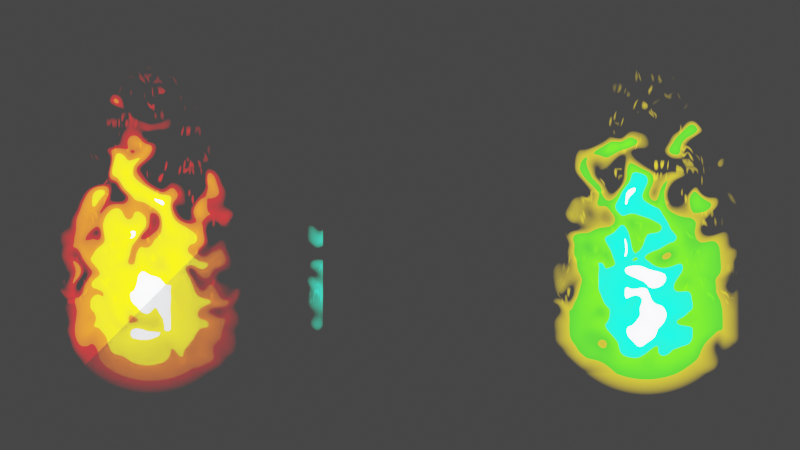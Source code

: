 # Source: Shaders.blend  (saved by Blender 3.1.7; exported with 4.5.12 LTS)
import bpy
from mathutils import Matrix  # noqa: F401  (used for matrix-valued properties, if any)

bpy.ops.wm.read_factory_settings(use_empty=True)
scene = bpy.context.scene
scene.name = 'Scene'

# ---- collections
col_collection = bpy.data.collections.new('Collection'); scene.collection.children.link(col_collection)

# ---- images (referenced by path relative to the original .blend; pixels are not part of the script)
import os
ASSET_DIR = os.environ.get("B2B_ASSET_DIR", "")  # directory of the original .blend (textures are referenced by path, not embedded)
HERE = os.path.dirname(os.path.abspath(__file__))  # packed textures are extracted next to this script under _unpacked/

def load_image(name, relpath, width, height, colorspace="sRGB"):
    """Load a texture the original file referenced (path relative to the .blend, or extracted next to this script)."""
    p = next((c for c in (os.path.join(HERE, relpath), os.path.join(ASSET_DIR, relpath)) if relpath and os.path.exists(c)), "")
    if p:
        img = bpy.data.images.load(p, check_existing=True)
        img.name = name
    else:  # same state as the original file: an image datablock whose file is absent (Cycles renders it pink)
        img = bpy.data.images.new(name, width, height)
        img.source = "FILE"
        img.filepath = "//" + (relpath or name)
    img.colorspace_settings.name = colorspace
    return img
img_copper_matcap_png = load_image('Copper_Matcap.png', 'Copper_Matcap.png', 1024, 1024, 'sRGB')

# ---- materials (node trees are filled in below, after node groups)
mat_material_004 = bpy.data.materials.new('Material.004')
mat_material_004.use_transparent_shadow = False
mat_flame = bpy.data.materials.new('flame')
mat_flame.surface_render_method = 'BLENDED'
mat_flame.blend_method = 'BLEND'
mat_flame.preview_render_type = 'FLAT'
mat_flame3d = bpy.data.materials.new('flame3D')
mat_flame3d.surface_render_method = 'BLENDED'
mat_flame3d.blend_method = 'BLEND'
mat_flame3d.preview_render_type = 'FLAT'
mat_flame3d_002 = bpy.data.materials.new('flame3D.002')
mat_flame3d_002.surface_render_method = 'BLENDED'
mat_flame3d_002.blend_method = 'BLEND'
mat_flame3d_002.preview_render_type = 'FLAT'
mat_flame_001 = bpy.data.materials.new('flame.001')
mat_flame_001.surface_render_method = 'BLENDED'
mat_flame_001.blend_method = 'BLEND'
mat_flame_001.preview_render_type = 'FLAT'
mat_flame_002 = bpy.data.materials.new('flame.002')
mat_flame_002.surface_render_method = 'BLENDED'
mat_flame_002.blend_method = 'BLEND'
mat_flame_002.preview_render_type = 'FLAT'

# ---- node groups
ng_vertex_color_mask = bpy.data.node_groups.new('Vertex Color Mask', 'ShaderNodeTree')
_s = ng_vertex_color_mask.interface.new_socket(name='Color', in_out='OUTPUT', socket_type='NodeSocketColor')
_s.default_value = (0.0, 0.0, 0.0, 0.0)
_s = ng_vertex_color_mask.interface.new_socket(name='Color', in_out='INPUT', socket_type='NodeSocketColor')
_s.default_value = (1.0, 1.0, 1.0, 1.0)
_s = ng_vertex_color_mask.interface.new_socket(name='Vertex Color', in_out='INPUT', socket_type='NodeSocketColor')
_N = ng_vertex_color_mask.nodes; _L = ng_vertex_color_mask.links
n0 = _N.new('ShaderNodeMix'); n0.name = 'Mix'; n0.location = (237, 198)
n0.width = 157
n0.data_type = 'RGBA'
n0.blend_type = 'MULTIPLY'
n0.inputs[7].default_value = (0.0, 0.0, 0.0, 1.0)
n1 = _N.new('NodeGroupOutput'); n1.name = 'Group Output'; n1.location = (444, 148)
n2 = _N.new('ShaderNodeValToRGB'); n2.name = 'ColorRamp'; n2.location = (-53, 218)
n2.color_ramp.interpolation = 'CONSTANT'
while len(n2.color_ramp.elements) > 1: n2.color_ramp.elements.remove(n2.color_ramp.elements[-1])
n2.color_ramp.elements[0].position = 0.2955; n2.color_ramp.elements[0].color = (1.0, 1.0, 1.0, 1.0)
_e = n2.color_ramp.elements.new(0.4273); _e.color = (0.0, 0.0, 0.0, 1.0)
n3 = _N.new('NodeGroupInput'); n3.name = 'Group Input'; n3.location = (-421, 72)
n4 = _N.new('ShaderNodeVertexColor'); n4.name = 'Vertex Color'; n4.location = (-243, 163)
n4.layer_name = 'Col'
_L.new(n0.outputs[2], n1.inputs[0])
_L.new(n2.outputs[0], n0.inputs[0])
_L.new(n3.outputs[0], n0.inputs[6])
_L.new(n3.outputs[1], n2.inputs[0])
n1.is_active_output = True
ng_toon_shader = bpy.data.node_groups.new('Toon Shader', 'ShaderNodeTree')
_s = ng_toon_shader.interface.new_socket(name='Color', in_out='OUTPUT', socket_type='NodeSocketColor')
_s.default_value = (0.0, 0.0, 0.0, 0.0)
_s = ng_toon_shader.interface.new_socket(name='Shader', in_out='INPUT', socket_type='NodeSocketShader')
_s = ng_toon_shader.interface.new_socket(name='Base Color', in_out='INPUT', socket_type='NodeSocketColor')
_s.default_value = (0.8, 0.8, 0.8, 1.0)
_s = ng_toon_shader.interface.new_socket(name='Shadow Color', in_out='INPUT', socket_type='NodeSocketColor')
_s = ng_toon_shader.interface.new_socket(name='Key Light Color', in_out='INPUT', socket_type='NodeSocketColor')
_s.default_value = (0.5, 0.5, 0.5, 1.0)
_s = ng_toon_shader.interface.new_socket(name='FIll Light Color', in_out='INPUT', socket_type='NodeSocketColor')
_s = ng_toon_shader.interface.new_socket(name='Back Light Color', in_out='INPUT', socket_type='NodeSocketColor')
_s.default_value = (0.5, 0.5, 0.5, 1.0)
_s = ng_toon_shader.interface.new_socket(name='Outline Color', in_out='INPUT', socket_type='NodeSocketColor')
_s = ng_toon_shader.interface.new_socket(name='Outline Mask', in_out='INPUT', socket_type='NodeSocketFloat')
_s.default_value = 27.7
_s.min_value = -1e+04
_s.max_value = 1e+04
_s = ng_toon_shader.interface.new_socket(name='Outline Size', in_out='INPUT', socket_type='NodeSocketFloat')
_s.default_value = 2.15
_s.min_value = 0.0
_s.max_value = 1000.0
_s = ng_toon_shader.interface.new_socket(name='Specular Softness', in_out='INPUT', socket_type='NodeSocketFloat')
_s.subtype = 'FACTOR'
_s.default_value = 0.2
_s.min_value = 0.0
_s.max_value = 1.0
_s = ng_toon_shader.interface.new_socket(name='Specular Size', in_out='INPUT', socket_type='NodeSocketColor')
_s.default_value = (0.1488, 0.1488, 0.1488, 1.0)
_s = ng_toon_shader.interface.new_socket(name='Specular Color', in_out='INPUT', socket_type='NodeSocketColor')
_s.default_value = (1.0, 1.0, 1.0, 1.0)
_s = ng_toon_shader.interface.new_socket(name='Specular Offset X', in_out='INPUT', socket_type='NodeSocketFloat')
_s.min_value = -1e+04
_s.max_value = 1e+04
_s = ng_toon_shader.interface.new_socket(name='Specular Offset Z', in_out='INPUT', socket_type='NodeSocketFloat')
_s.min_value = -1e+04
_s.max_value = 1e+04
_s = ng_toon_shader.interface.new_socket(name='Metal Color', in_out='INPUT', socket_type='NodeSocketColor')
_s.default_value = (0.0, 0.002902, 0.5, 1.0)
_s = ng_toon_shader.interface.new_socket(name='Metal Highlight Color', in_out='INPUT', socket_type='NodeSocketColor')
_s.default_value = (0.43, 0.4831, 0.5, 1.0)
_s = ng_toon_shader.interface.new_socket(name='Metal Contrast', in_out='INPUT', socket_type='NodeSocketFloat')
_s.default_value = 10.9
_s.min_value = -1e+04
_s.max_value = 1e+04
_N = ng_toon_shader.nodes; _L = ng_toon_shader.links
n0 = _N.new('NodeFrame'); n0.name = 'Frame.003'; n0.location = (-1161, 465)
n0.label = 'Outline'
n0.width = 1697
n0.label_size = 30
n1 = _N.new('NodeFrame'); n1.name = 'Frame'; n1.location = (-665, -422)
n1.label = 'Key Light'
n1.width = 957
n1.label_size = 30
n2 = _N.new('NodeFrame'); n2.name = 'Frame.001'; n2.location = (-607, -1295)
n2.label = 'Fill Light'
n2.width = 943
n2.label_size = 30
n3 = _N.new('NodeFrame'); n3.name = 'Frame.002'; n3.location = (-594, -2243)
n3.label = 'Back Light'
n3.width = 946
n3.label_size = 30
n4 = _N.new('NodeFrame'); n4.name = 'Frame.004'; n4.location = (-1259, 1358)
n4.label = 'Specular'
n4.width = 1928
n4.label_size = 30
n5 = _N.new('NodeFrame'); n5.name = 'Frame.005'; n5.location = (-1274, 2521)
n5.label = 'Metallic'
n5.width = 2099
n5.label_size = 30
n6 = _N.new('ShaderNodeMath'); n6.name = 'Math.001'; n6.location = (874, -323)
n6.operation = 'MULTIPLY'
n7 = _N.new('ShaderNodeMath'); n7.name = 'Math.003'; n7.location = (638, -138)
n8 = _N.new('ShaderNodeMath'); n8.name = 'Math.004'; n8.location = (354, -76)
n8.operation = 'MULTIPLY'
n9 = _N.new('NodeGroupInput'); n9.name = 'Group Input.001'; n9.location = (45, -311)
n9.label = 'Group Input'
n10 = _N.new('ShaderNodeMix'); n10.name = 'Mix.002'; n10.location = (787, -105)
n10.data_type = 'RGBA'
n10.blend_type = 'MULTIPLY'
n10.inputs[0].default_value = 1.0
n11 = _N.new('ShaderNodeValToRGB'); n11.name = 'ColorRamp'; n11.location = (30, -30)
while len(n11.color_ramp.elements) > 1: n11.color_ramp.elements.remove(n11.color_ramp.elements[-1])
n11.color_ramp.elements[0].position = 0.2727; n11.color_ramp.elements[0].color = (0.0, 0.0, 0.0, 1.0)
_e = n11.color_ramp.elements.new(0.6409); _e.color = (1.0, 1.0, 1.0, 1.0)
n12 = _N.new('ShaderNodeMix'); n12.name = 'Mix.003'; n12.location = (773, -55)
n12.data_type = 'RGBA'
n12.blend_type = 'MULTIPLY'
n12.inputs[0].default_value = 1.0
n13 = _N.new('NodeGroupInput'); n13.name = 'Group Input.002'; n13.location = (38, -352)
n13.label = 'Group Input'
n14 = _N.new('ShaderNodeMix'); n14.name = 'Mix.004'; n14.location = (776, -30)
n14.data_type = 'RGBA'
n14.blend_type = 'MULTIPLY'
n14.inputs[0].default_value = 1.0
n15 = _N.new('NodeGroupInput'); n15.name = 'Group Input.003'; n15.location = (30, -450)
n15.label = 'Group Input'
n16 = _N.new('NodeGroupInput'); n16.name = 'Group Input.005'; n16.location = (30, -306)
n16.label = 'Group Input'
n17 = _N.new('ShaderNodeNewGeometry'); n17.name = 'Geometry'; n17.location = (30, -30)
n18 = _N.new('ShaderNodeEeveeSpecular'); n18.name = 'Specular BSDF'; n18.location = (663, -64)
n18.inputs[0].default_value = (0.0, 0.0, 0.0, 1.0)
n18.inputs[2].default_value = 0.4
n19 = _N.new('ShaderNodeVectorMath'); n19.name = 'Vector Math'; n19.location = (444, -138)
n20 = _N.new('ShaderNodeCombineXYZ'); n20.name = 'Combine XYZ'; n20.location = (267, -256)
n21 = _N.new('ShaderNodeShaderToRGB'); n21.name = 'Shader to RGB.001'; n21.location = (868, -93)
n22 = _N.new('ShaderNodeValToRGB'); n22.name = 'ColorRamp.005'; n22.location = (1146, -346)
while len(n22.color_ramp.elements) > 1: n22.color_ramp.elements.remove(n22.color_ramp.elements[-1])
n22.color_ramp.elements[0].position = 0.1227; n22.color_ramp.elements[0].color = (0.0, 0.0, 0.0, 1.0)
_e = n22.color_ramp.elements.new(0.2545); _e.color = (1.0, 1.0, 1.0, 1.0)
n23 = _N.new('ShaderNodeValToRGB'); n23.name = 'ColorRamp.004'; n23.location = (1143, -60)
while len(n23.color_ramp.elements) > 1: n23.color_ramp.elements.remove(n23.color_ramp.elements[-1])
n23.color_ramp.elements[0].position = 0.03182; n23.color_ramp.elements[0].color = (0.0, 0.0, 0.0, 1.0)
_e = n23.color_ramp.elements.new(0.4273); _e.color = (1.0, 1.0, 1.0, 1.0)
n24 = _N.new('ShaderNodeMix'); n24.name = 'Mix.009'; n24.location = (1509, -65)
n24.data_type = 'RGBA'
n25 = _N.new('ShaderNodeMix'); n25.name = 'Mix.010'; n25.location = (1758, -142)
n25.data_type = 'RGBA'
n25.blend_type = 'MULTIPLY'
n25.inputs[0].default_value = 1.0
n26 = _N.new('ShaderNodeNewGeometry'); n26.name = 'Geometry.001'; n26.location = (37, -257)
n27 = _N.new('ShaderNodeVectorTransform'); n27.name = 'Vector Transform'; n27.location = (295, -217)
n27.convert_to = 'CAMERA'
n28 = _N.new('ShaderNodeMapping'); n28.name = 'Mapping'; n28.location = (536, -136)
n28.width = 240
n28.vector_type = 'TEXTURE'
n28.inputs[1].default_value = (-1.0, -1.0, 0.0)
n28.inputs[3].default_value = (2.0, 2.0, 1.0)
n29 = _N.new('NodeGroupInput'); n29.name = 'Group Input.007'; n29.location = (30, -544)
n29.label = 'Group Input'
n30 = _N.new('ShaderNodeMix'); n30.name = 'Mix.012'; n30.location = (1929, -34)
n30.data_type = 'RGBA'
n30.blend_type = 'DARKEN'
n30.clamp_result = True
n30.inputs[0].default_value = 1.0
n31 = _N.new('ShaderNodeMix'); n31.name = 'Mix.011'; n31.location = (1655, -30)
n31.data_type = 'RGBA'
n31.blend_type = 'LIGHTEN'
n31.inputs[0].default_value = 1.0
n32 = _N.new('ShaderNodeTexImage'); n32.name = 'Image Texture'; n32.location = (1037, -564)
n32.image = img_copper_matcap_png
n33 = _N.new('ShaderNodeMath'); n33.name = 'Math.002'; n33.location = (1369, -51)
n33.operation = 'POWER'
n34 = _N.new('NodeGroupInput'); n34.name = 'Group Input.004'; n34.location = (30, -199)
n34.label = 'Group Input'
n35 = _N.new('ShaderNodeShaderToRGB'); n35.name = 'Shader to RGB'; n35.location = (-1839, -431)
n36 = _N.new('ShaderNodeSeparateColor'); n36.name = 'Separate RGB'; n36.location = (-1649, -420)
n37 = _N.new('NodeGroupInput'); n37.name = 'Group Input'; n37.location = (415, -693)
n37.label = 'Group Input'
n38 = _N.new('ShaderNodeMath'); n38.name = 'Math'; n38.location = (1164, -257)
n38.operation = 'POWER'
n39 = _N.new('ShaderNodeLayerWeight'); n39.name = 'Layer Weight'; n39.location = (876, -69)
n40 = _N.new('ShaderNodeMix'); n40.name = 'Mix.001'; n40.location = (977, -555)
n40.data_type = 'RGBA'
n40.blend_type = 'LIGHTEN'
n40.inputs[0].default_value = 1.0
n41 = _N.new('ShaderNodeMix'); n41.name = 'Mix'; n41.location = (1167, -555)
n41.data_type = 'RGBA'
n41.blend_type = 'MULTIPLY'
n41.inputs[0].default_value = 1.0
n42 = _N.new('ShaderNodeMix'); n42.name = 'Mix.005'; n42.location = (1357, -555)
n42.data_type = 'RGBA'
n42.blend_type = 'ADD'
n42.inputs[0].default_value = 1.0
n43 = _N.new('ShaderNodeValToRGB'); n43.name = 'ColorRamp.003'; n43.location = (1427, -30)
while len(n43.color_ramp.elements) > 1: n43.color_ramp.elements.remove(n43.color_ramp.elements[-1])
n43.color_ramp.elements[0].position = 0.3455; n43.color_ramp.elements[0].color = (1.0, 1.0, 1.0, 1.0)
_e = n43.color_ramp.elements.new(0.3955); _e.color = (0.005007, 0.005007, 0.005007, 1.0)
n44 = _N.new('ShaderNodeMix'); n44.name = 'Mix.006'; n44.location = (1547, -555)
n44.data_type = 'RGBA'
n44.blend_type = 'ADD'
n44.inputs[0].default_value = 1.0
n45 = _N.new('ShaderNodeMix'); n45.name = 'Mix.014'; n45.location = (1742, -559)
n45.data_type = 'RGBA'
n45.inputs[6].default_value = (0.0, 0.0, 0.0, 1.0)
n46 = _N.new('NodeGroupOutput'); n46.name = 'Group Output'; n46.location = (2507, -394)
n47 = _N.new('ShaderNodeMix'); n47.name = 'Mix.007'; n47.location = (2127, -555)
n47.width = 156
n47.data_type = 'RGBA'
n47.blend_type = 'ADD'
n47.inputs[0].default_value = 1.0
n48 = _N.new('ShaderNodeMix'); n48.name = 'Mix.013'; n48.location = (1928, -555)
n48.width = 149
n48.data_type = 'RGBA'
n48.blend_type = 'ADD'
n48.inputs[0].default_value = 1.0
n49 = _N.new('ShaderNodeValToRGB'); n49.name = 'ColorRamp.002'; n49.location = (197, -66)
n49.color_ramp.interpolation = 'CONSTANT'
while len(n49.color_ramp.elements) > 1: n49.color_ramp.elements.remove(n49.color_ramp.elements[-1])
n49.color_ramp.elements[0].position = 0.3091; n49.color_ramp.elements[0].color = (0.0, 0.0, 0.0, 1.0)
_e = n49.color_ramp.elements.new(1.0); _e.color = (1.0, 1.0, 1.0, 1.0)
n50 = _N.new('ShaderNodeValToRGB'); n50.name = 'ColorRamp.001'; n50.location = (30, -30)
n50.color_ramp.interpolation = 'CONSTANT'
while len(n50.color_ramp.elements) > 1: n50.color_ramp.elements.remove(n50.color_ramp.elements[-1])
n50.color_ramp.elements[0].position = 0.06364; n50.color_ramp.elements[0].color = (0.0, 0.0, 0.0, 1.0)
_e = n50.color_ramp.elements.new(0.2727); _e.color = (1.0, 1.0, 1.0, 1.0)
n51 = _N.new('NodeGroupInput'); n51.name = 'Group Input.006'; n51.location = (-2055, -361)
n6.parent = n0
n7.parent = n0
n8.parent = n0
n9.parent = n1
n10.parent = n1
n11.parent = n1
n12.parent = n2
n13.parent = n2
n14.parent = n3
n15.parent = n3
n16.parent = n4
n17.parent = n4
n18.parent = n4
n19.parent = n4
n20.parent = n4
n21.parent = n4
n22.parent = n4
n23.parent = n4
n24.parent = n4
n25.parent = n4
n26.parent = n5
n27.parent = n5
n28.parent = n5
n29.parent = n5
n30.parent = n5
n31.parent = n5
n32.parent = n5
n33.parent = n5
n34.parent = n0
n38.parent = n0
n39.parent = n0
n43.parent = n0
n49.parent = n3
n50.parent = n2
_L.new(n40.outputs[2], n41.inputs[6])
_L.new(n37.outputs[1], n41.inputs[7])
_L.new(n10.outputs[2], n40.inputs[6])
_L.new(n37.outputs[2], n40.inputs[7])
_L.new(n35.outputs[0], n36.inputs[0])
_L.new(n36.outputs[0], n11.inputs[0])
_L.new(n11.outputs[0], n10.inputs[6])
_L.new(n50.outputs[0], n12.inputs[6])
_L.new(n49.outputs[0], n14.inputs[6])
_L.new(n36.outputs[1], n50.inputs[0])
_L.new(n36.outputs[2], n49.inputs[0])
_L.new(n41.outputs[2], n42.inputs[6])
_L.new(n12.outputs[2], n42.inputs[7])
_L.new(n9.outputs[3], n10.inputs[7])
_L.new(n13.outputs[4], n12.inputs[7])
_L.new(n15.outputs[5], n14.inputs[7])
_L.new(n42.outputs[2], n44.inputs[6])
_L.new(n14.outputs[2], n44.inputs[7])
_L.new(n8.outputs[0], n7.inputs[0])
_L.new(n36.outputs[0], n6.inputs[1])
_L.new(n34.outputs[8], n8.inputs[1])
_L.new(n34.outputs[8], n7.inputs[1])
_L.new(n34.outputs[7], n8.inputs[0])
_L.new(n48.outputs[2], n47.inputs[7])
_L.new(n7.outputs[0], n6.inputs[0])
_L.new(n18.outputs[0], n21.inputs[0])
_L.new(n21.outputs[0], n23.inputs[0])
_L.new(n21.outputs[0], n22.inputs[0])
_L.new(n22.outputs[0], n24.inputs[7])
_L.new(n23.outputs[0], n24.inputs[6])
_L.new(n16.outputs[9], n24.inputs[0])
_L.new(n16.outputs[10], n18.inputs[1])
_L.new(n19.outputs[0], n18.inputs[5])
_L.new(n17.outputs[1], n19.inputs[0])
_L.new(n24.outputs[2], n25.inputs[6])
_L.new(n16.outputs[11], n25.inputs[7])
_L.new(n20.outputs[0], n19.inputs[1])
_L.new(n16.outputs[12], n20.inputs[0])
_L.new(n16.outputs[13], n20.inputs[2])
_L.new(n28.outputs[0], n32.inputs[0])
_L.new(n26.outputs[1], n27.inputs[0])
_L.new(n27.outputs[0], n28.inputs[0])
_L.new(n33.outputs[0], n31.inputs[6])
_L.new(n31.outputs[2], n30.inputs[6])
_L.new(n32.outputs[0], n33.inputs[0])
_L.new(n29.outputs[14], n31.inputs[7])
_L.new(n29.outputs[15], n30.inputs[7])
_L.new(n29.outputs[16], n33.inputs[1])
_L.new(n25.outputs[2], n48.inputs[7])
_L.new(n30.outputs[2], n47.inputs[6])
_L.new(n6.outputs[0], n38.inputs[1])
_L.new(n38.outputs[0], n43.inputs[0])
_L.new(n43.outputs[0], n45.inputs[0])
_L.new(n39.outputs[0], n38.inputs[0])
_L.new(n44.outputs[2], n45.inputs[7])
_L.new(n45.outputs[2], n48.inputs[6])
_L.new(n47.outputs[2], n46.inputs[0])
_L.new(n51.outputs[0], n35.inputs[0])
n46.is_active_output = True
ng_ember_distortion_core = bpy.data.node_groups.new('Ember Distortion Core', 'ShaderNodeTree')
_s = ng_ember_distortion_core.interface.new_socket(name='Vector', in_out='OUTPUT', socket_type='NodeSocketVector')
_s = ng_ember_distortion_core.interface.new_socket(name='Vector', in_out='INPUT', socket_type='NodeSocketVector')
_s.min_value = -1e+04
_s.max_value = 1e+04
_s = ng_ember_distortion_core.interface.new_socket(name='X', in_out='INPUT', socket_type='NodeSocketFloat')
_s.min_value = -1e+04
_s.max_value = 1e+04
_s = ng_ember_distortion_core.interface.new_socket(name='Strength', in_out='INPUT', socket_type='NodeSocketFloat')
_s.default_value = 2.2
_s.min_value = -1e+04
_s.max_value = 1e+04
_s = ng_ember_distortion_core.interface.new_socket(name='W', in_out='INPUT', socket_type='NodeSocketFloat')
_s.min_value = -1000.0
_s.max_value = 1000.0
_s = ng_ember_distortion_core.interface.new_socket(name='Scale', in_out='INPUT', socket_type='NodeSocketFloat')
_s.default_value = 3.0
_s.min_value = -1000.0
_s.max_value = 1000.0
_s = ng_ember_distortion_core.interface.new_socket(name='Detail', in_out='INPUT', socket_type='NodeSocketFloat')
_s.min_value = 0.0
_s.max_value = 15.0
_s = ng_ember_distortion_core.interface.new_socket(name='Roughness', in_out='INPUT', socket_type='NodeSocketFloat')
_s.subtype = 'FACTOR'
_s.default_value = 0.5
_s.min_value = 0.0
_s.max_value = 1.0
_s = ng_ember_distortion_core.interface.new_socket(name='Distortion', in_out='INPUT', socket_type='NodeSocketFloat')
_s.min_value = -1000.0
_s.max_value = 1000.0
_N = ng_ember_distortion_core.nodes; _L = ng_ember_distortion_core.links
n0 = _N.new('ShaderNodeVectorMath'); n0.name = 'Vector Math.001'; n0.location = (708, 134)
n1 = _N.new('ShaderNodeMath'); n1.name = 'Math.001'; n1.location = (135, -7)
n1.operation = 'MULTIPLY'
n2 = _N.new('ShaderNodeCombineXYZ'); n2.name = 'Combine XYZ'; n2.location = (325, -24)
n3 = _N.new('ShaderNodeMath'); n3.name = 'Math'; n3.location = (-55, -7)
n3.operation = 'SUBTRACT'
n4 = _N.new('NodeGroupOutput'); n4.name = 'Group Output'; n4.location = (898, 0)
n5 = _N.new('ShaderNodeTexNoise'); n5.name = 'Noise Texture'; n5.location = (-245, 24)
n5.noise_dimensions = '4D'
n6 = _N.new('ShaderNodeCombineXYZ'); n6.name = 'Combine XYZ.001'; n6.location = (-708, -134)
n7 = _N.new('ShaderNodeVectorMath'); n7.name = 'Vector Math.002'; n7.location = (-494, 15)
n8 = _N.new('NodeGroupInput'); n8.name = 'Group Input'; n8.location = (-986, 176)
n9 = _N.new('ShaderNodeClamp'); n9.name = 'Clamp'; n9.location = (-245, -276)
n9.hide = True
_L.new(n0.outputs[0], n4.inputs[0])
_L.new(n8.outputs[0], n0.inputs[0])
_L.new(n8.outputs[2], n1.inputs[1])
_L.new(n7.outputs[0], n5.inputs[0])
_L.new(n5.outputs[0], n3.inputs[0])
_L.new(n3.outputs[0], n1.inputs[0])
_L.new(n2.outputs[0], n0.inputs[1])
_L.new(n6.outputs[0], n7.inputs[1])
_L.new(n8.outputs[0], n7.inputs[0])
_L.new(n8.outputs[3], n5.inputs[1])
_L.new(n8.outputs[4], n5.inputs[2])
_L.new(n8.outputs[5], n5.inputs[3])
_L.new(n8.outputs[7], n5.inputs[8])
_L.new(n8.outputs[1], n6.inputs[0])
_L.new(n1.outputs[0], n2.inputs[0])
_L.new(n8.outputs[6], n9.inputs[0])
_L.new(n9.outputs[0], n5.inputs[4])
n4.is_active_output = True
ng_flame_render = bpy.data.node_groups.new('Flame Render', 'ShaderNodeTree')
_s = ng_flame_render.interface.new_socket(name='Shader', in_out='OUTPUT', socket_type='NodeSocketShader')
_s = ng_flame_render.interface.new_socket(name='Ember Fac', in_out='INPUT', socket_type='NodeSocketFloat')
_s.subtype = 'FACTOR'
_s = ng_flame_render.interface.new_socket(name='Flame Fac', in_out='INPUT', socket_type='NodeSocketFloat')
_s.subtype = 'FACTOR'
_s.min_value = 0.0
_s.max_value = 1.0
_s = ng_flame_render.interface.new_socket(name='Texture Coordinate', in_out='INPUT', socket_type='NodeSocketVector')
_s = ng_flame_render.interface.new_socket(name='Color Ramp', in_out='INPUT', socket_type='NodeSocketColor')
_s.default_value = (1.0, 1.0, 1.0, 1.0)
_s = ng_flame_render.interface.new_socket(name='Color Strength', in_out='INPUT', socket_type='NodeSocketFloat')
_s.default_value = 5.0
_s.min_value = 0.0
_s.max_value = 10.0
_s = ng_flame_render.interface.new_socket(name='Ember Speed', in_out='INPUT', socket_type='NodeSocketFloat')
_s.default_value = 0.5
_s.min_value = -1e+04
_s.max_value = 1e+04
_s = ng_flame_render.interface.new_socket(name='Ember Sze Min', in_out='INPUT', socket_type='NodeSocketFloat')
_s.min_value = 0.0
_s.max_value = 1e+04
_s = ng_flame_render.interface.new_socket(name='Ember Size Max', in_out='INPUT', socket_type='NodeSocketFloat')
_s.default_value = 0.1
_s.min_value = 0.1
_s.max_value = 0.3
_s = ng_flame_render.interface.new_socket(name='Seed', in_out='INPUT', socket_type='NodeSocketFloat')
_s.default_value = 1.9
_s.min_value = -1000.0
_s.max_value = 1000.0
_N = ng_flame_render.nodes; _L = ng_flame_render.links
n0 = _N.new('NodeFrame'); n0.name = 'Frame.001'; n0.location = (-2239, 676)
n0.label = 'Animation'
n0.width = 1686
n0.label_size = 40
n1 = _N.new('ShaderNodeEmission'); n1.name = 'Emission'; n1.location = (-678, -411)
n2 = _N.new('ShaderNodeMixShader'); n2.name = 'Mix Shader'; n2.location = (-287, -299)
n3 = _N.new('NodeGroupOutput'); n3.name = 'Group Output'; n3.location = (1295, -13)
n4 = _N.new('ShaderNodeMixShader'); n4.name = 'Mix Shader.001'; n4.location = (1044, 34)
n5 = _N.new('ShaderNodeMapRange'); n5.name = 'Map Range'; n5.location = (87, 325)
n6 = _N.new('ShaderNodeTexVoronoi'); n6.name = 'Voronoi Texture'; n6.location = (-145, 323)
n7 = _N.new('ShaderNodeMath'); n7.name = 'Math.007'; n7.location = (241, -200)
n7.operation = 'POWER'
n7.inputs[1].default_value = -2.0
n8 = _N.new('ShaderNodeCombineXYZ'); n8.name = 'Combine XYZ.001'; n8.location = (964, -148)
n9 = _N.new('ShaderNodeValue'); n9.name = 'Value'; n9.location = (34, -30)
n9.outputs[0].default_value = 172.0
n10 = _N.new('ShaderNodeMath'); n10.name = 'Math.003'; n10.location = (695, -100)
n10.operation = 'MULTIPLY'
n10.inputs[1].default_value = -1.0
n11 = _N.new('ShaderNodeMath'); n11.name = 'Math.002'; n11.location = (486, -99)
n11.operation = 'DIVIDE'
n12 = _N.new('ShaderNodeGroup'); n12.name = 'Group'; n12.location = (-493, 556)
n12.width = 252
n12.node_tree = ng_ember_distortion_core
n12.inputs[2].default_value = -1.7
n12.inputs[4].default_value = 0.8
n12.inputs[5].default_value = 1.5
n12.inputs[6].default_value = 0.5
n12.inputs[7].default_value = 2.5
n13 = _N.new('ShaderNodeMix'); n13.name = 'Mix'; n13.location = (365, 323)
n13.data_type = 'RGBA'
n13.inputs[6].default_value = (1.0, 1.0, 1.0, 1.0)
n14 = _N.new('NodeGroupInput'); n14.name = 'Group Input'; n14.location = (-1266, -224)
n14.width = 145
n15 = _N.new('ShaderNodeEmission'); n15.name = 'Emission.001'; n15.location = (559, 46)
n15.inputs[1].default_value = 10.0
n16 = _N.new('ShaderNodeVectorMath'); n16.name = 'Vector Math.002'; n16.location = (1516, -266)
n17 = _N.new('ShaderNodeVectorMath'); n17.name = 'Vector Math.003'; n17.location = (1198, -571)
n18 = _N.new('ShaderNodeBsdfTransparent'); n18.name = 'Transparent BSDF'; n18.location = (1394, -724)
n19 = _N.new('ShaderNodeTexCoord'); n19.name = 'Texture Coordinate'; n19.location = (679, -522)
n20 = _N.new('ShaderNodeMapping'); n20.name = 'Mapping'; n20.location = (873, -512)
n20.width = 240
n20.vector_type = 'VECTOR'
n20.inputs[3].default_value = (5.0, 0.0, 0.0)
n21 = _N.new('NodeGroupInput'); n21.name = 'Group Input.001'; n21.location = (30, -263)
n7.parent = n0
n8.parent = n0
n9.parent = n0
n10.parent = n0
n11.parent = n0
n16.parent = n0
n17.parent = n0
n18.parent = n0
n19.parent = n0
n20.parent = n0
n21.parent = n0
_L.new(n14.outputs[3], n1.inputs[0])
_L.new(n14.outputs[1], n2.inputs[0])
_L.new(n4.outputs[0], n3.inputs[0])
_L.new(n18.outputs[0], n2.inputs[1])
_L.new(n1.outputs[0], n2.inputs[2])
_L.new(n14.outputs[4], n1.inputs[1])
_L.new(n2.outputs[0], n4.inputs[2])
_L.new(n15.outputs[0], n4.inputs[1])
_L.new(n6.outputs[0], n5.inputs[0])
_L.new(n14.outputs[0], n13.inputs[0])
_L.new(n7.outputs[0], n11.inputs[1])
_L.new(n11.outputs[0], n10.inputs[0])
_L.new(n9.outputs[0], n11.inputs[0])
_L.new(n21.outputs[5], n7.inputs[0])
_L.new(n10.outputs[0], n8.inputs[2])
_L.new(n17.outputs[0], n16.inputs[1])
_L.new(n12.outputs[0], n6.inputs[0])
_L.new(n21.outputs[6], n5.inputs[1])
_L.new(n21.outputs[7], n5.inputs[2])
_L.new(n8.outputs[0], n16.inputs[0])
_L.new(n16.outputs[0], n12.inputs[0])
_L.new(n11.outputs[0], n12.inputs[1])
_L.new(n13.outputs[2], n4.inputs[0])
_L.new(n5.outputs[0], n13.inputs[7])
_L.new(n14.outputs[3], n15.inputs[0])
_L.new(n14.outputs[2], n17.inputs[1])
_L.new(n20.outputs[0], n17.inputs[0])
_L.new(n19.outputs[3], n20.inputs[0])
_L.new(n21.outputs[8], n12.inputs[3])
n3.is_active_output = True
ng_distortion_core = bpy.data.node_groups.new('Distortion Core', 'ShaderNodeTree')
_s = ng_distortion_core.interface.new_socket(name='Vector', in_out='OUTPUT', socket_type='NodeSocketVector')
_s = ng_distortion_core.interface.new_socket(name='Vector', in_out='INPUT', socket_type='NodeSocketVector')
_s.min_value = -1e+04
_s.max_value = 1e+04
_s = ng_distortion_core.interface.new_socket(name='Z', in_out='INPUT', socket_type='NodeSocketFloat')
_s.min_value = -1e+04
_s.max_value = 1e+04
_s = ng_distortion_core.interface.new_socket(name='Strength', in_out='INPUT', socket_type='NodeSocketFloat')
_s.default_value = 2.2
_s.min_value = -1e+04
_s.max_value = 1e+04
_s = ng_distortion_core.interface.new_socket(name='W', in_out='INPUT', socket_type='NodeSocketFloat')
_s.min_value = -1000.0
_s.max_value = 1000.0
_s = ng_distortion_core.interface.new_socket(name='Scale', in_out='INPUT', socket_type='NodeSocketFloat')
_s.default_value = 3.0
_s.min_value = -1000.0
_s.max_value = 1000.0
_s = ng_distortion_core.interface.new_socket(name='Detail', in_out='INPUT', socket_type='NodeSocketFloat')
_s.min_value = 0.0
_s.max_value = 15.0
_s = ng_distortion_core.interface.new_socket(name='Roughness', in_out='INPUT', socket_type='NodeSocketFloat')
_s.subtype = 'FACTOR'
_s.default_value = 0.5
_s.min_value = 0.0
_s.max_value = 1.0
_s = ng_distortion_core.interface.new_socket(name='Distortion', in_out='INPUT', socket_type='NodeSocketFloat')
_s.min_value = -1000.0
_s.max_value = 1000.0
_N = ng_distortion_core.nodes; _L = ng_distortion_core.links
n0 = _N.new('ShaderNodeVectorMath'); n0.name = 'Vector Math.001'; n0.location = (708, 134)
n1 = _N.new('ShaderNodeMath'); n1.name = 'Math.001'; n1.location = (135, -7)
n1.operation = 'MULTIPLY'
n2 = _N.new('ShaderNodeCombineXYZ'); n2.name = 'Combine XYZ'; n2.location = (325, -24)
n3 = _N.new('ShaderNodeMath'); n3.name = 'Math'; n3.location = (-55, -7)
n3.operation = 'SUBTRACT'
n4 = _N.new('NodeGroupOutput'); n4.name = 'Group Output'; n4.location = (898, 0)
n5 = _N.new('ShaderNodeTexNoise'); n5.name = 'Noise Texture'; n5.location = (-245, 24)
n5.noise_dimensions = '4D'
n6 = _N.new('NodeGroupInput'); n6.name = 'Group Input'; n6.location = (-986, 176)
n7 = _N.new('ShaderNodeCombineXYZ'); n7.name = 'Combine XYZ.001'; n7.location = (-708, -134)
n8 = _N.new('ShaderNodeVectorMath'); n8.name = 'Vector Math.002'; n8.location = (-494, 15)
n9 = _N.new('ShaderNodeClamp'); n9.name = 'Clamp'; n9.location = (-245, -276)
n9.hide = True
_L.new(n0.outputs[0], n4.inputs[0])
_L.new(n6.outputs[0], n0.inputs[0])
_L.new(n6.outputs[1], n7.inputs[2])
_L.new(n6.outputs[2], n1.inputs[1])
_L.new(n8.outputs[0], n5.inputs[0])
_L.new(n5.outputs[0], n3.inputs[0])
_L.new(n3.outputs[0], n1.inputs[0])
_L.new(n1.outputs[0], n2.inputs[2])
_L.new(n2.outputs[0], n0.inputs[1])
_L.new(n7.outputs[0], n8.inputs[1])
_L.new(n6.outputs[0], n8.inputs[0])
_L.new(n6.outputs[3], n5.inputs[1])
_L.new(n6.outputs[4], n5.inputs[2])
_L.new(n6.outputs[5], n5.inputs[3])
_L.new(n6.outputs[7], n5.inputs[8])
_L.new(n6.outputs[6], n9.inputs[0])
_L.new(n9.outputs[0], n5.inputs[4])
n4.is_active_output = True
ng_flame_shaper = bpy.data.node_groups.new('Flame Shaper', 'ShaderNodeTree')
_s = ng_flame_shaper.interface.new_socket(name='Texture Coordinate', in_out='OUTPUT', socket_type='NodeSocketVector')
_s = ng_flame_shaper.interface.new_socket(name='Vector', in_out='OUTPUT', socket_type='NodeSocketVector')
_s = ng_flame_shaper.interface.new_socket(name='Scale', in_out='INPUT', socket_type='NodeSocketFloat')
_s.default_value = 3.5
_s.min_value = -1e+04
_s.max_value = 1e+04
_s = ng_flame_shaper.interface.new_socket(name='Speed', in_out='INPUT', socket_type='NodeSocketFloat')
_s.default_value = 0.3
_s.min_value = 0.0
_s.max_value = 1.0
_s = ng_flame_shaper.interface.new_socket(name='Firebase', in_out='INPUT', socket_type='NodeSocketFloat')
_s.default_value = 1.4
_s.min_value = 0.0
_s.max_value = 2.0
_s = ng_flame_shaper.interface.new_socket(name='Strength', in_out='INPUT', socket_type='NodeSocketFloat')
_s.default_value = 0.9
_s.min_value = 0.0
_s.max_value = 10.0
_s = ng_flame_shaper.interface.new_socket(name='Distortion', in_out='INPUT', socket_type='NodeSocketFloat')
_s.default_value = 0.3
_s.min_value = 0.0
_s.max_value = 1.0
_s = ng_flame_shaper.interface.new_socket(name='Seed', in_out='INPUT', socket_type='NodeSocketFloat')
_s.min_value = 0.0
_s.max_value = 100.0
_N = ng_flame_shaper.nodes; _L = ng_flame_shaper.links
n0 = _N.new('NodeFrame'); n0.name = 'Frame'; n0.location = (-1197, 533)
n0.label = 'Distortion'
n0.width = 1895
n0.label_size = 40
n1 = _N.new('NodeFrame'); n1.name = 'Frame.002'; n1.location = (-2016, 1268)
n1.label = 'Strength'
n1.width = 1796
n1.label_size = 40
n2 = _N.new('NodeFrame'); n2.name = 'Frame.001'; n2.location = (-2123, 41)
n2.label = 'Animation'
n2.width = 830
n2.label_size = 40
n3 = _N.new('ShaderNodeMath'); n3.name = 'Math.001'; n3.location = (295, -318)
n3.width = 138
n3.operation = 'MULTIPLY'
n3.inputs[1].default_value = 2.0
n4 = _N.new('NodeGroupInput'); n4.name = 'Group Input.002'; n4.location = (30, -322)
n5 = _N.new('ShaderNodeVectorMath'); n5.name = 'Vector Math.003'; n5.location = (878, -76)
n6 = _N.new('ShaderNodeMath'); n6.name = 'Math.006'; n6.location = (1607, -30)
n6.operation = 'MULTIPLY'
n7 = _N.new('ShaderNodeMath'); n7.name = 'Math'; n7.location = (1626, -294)
n8 = _N.new('ShaderNodeClamp'); n8.name = 'Clamp'; n8.location = (1381, -32)
n9 = _N.new('ShaderNodeSeparateXYZ'); n9.name = 'Separate XYZ'; n9.location = (1181, -41)
n10 = _N.new('ShaderNodeMath'); n10.name = 'Math.005'; n10.location = (543, -107)
n10.width = 122
n10.operation = 'SUBTRACT'
n10.inputs[1].default_value = 2.0
n11 = _N.new('ShaderNodeMath'); n11.name = 'Math.004'; n11.location = (329, -107)
n11.operation = 'MULTIPLY'
n11.inputs[1].default_value = 2.0
n12 = _N.new('ShaderNodeGroup'); n12.name = 'Group.001'; n12.location = (1634, -135)
n12.width = 231
n12.node_tree = ng_distortion_core
n12.inputs[4].default_value = 0.3
n12.inputs[5].default_value = 11.0
n12.inputs[6].default_value = 0.5
n12.inputs[7].default_value = 0.0
n13 = _N.new('ShaderNodeMath'); n13.name = 'Math.007'; n13.location = (225, -185)
n13.operation = 'POWER'
n13.inputs[1].default_value = -2.0
n14 = _N.new('NodeGroupInput'); n14.name = 'Group Input.001'; n14.location = (30, -263)
n15 = _N.new('ShaderNodeMath'); n15.name = 'Math.003'; n15.location = (660, -96)
n15.operation = 'MULTIPLY'
n15.inputs[1].default_value = -1.0
n16 = _N.new('ShaderNodeValue'); n16.name = 'Value'; n16.location = (34, -30)
n16.outputs[0].default_value = 172.0
n17 = _N.new('ShaderNodeMath'); n17.name = 'Math.002'; n17.location = (470, -96)
n17.operation = 'DIVIDE'
n18 = _N.new('ShaderNodeVectorMath'); n18.name = 'Vector Math'; n18.location = (250, -72)
n18.operation = 'SCALE'
n19 = _N.new('NodeGroupInput'); n19.name = 'Group Input'; n19.location = (30, -338)
n20 = _N.new('ShaderNodeGroup'); n20.name = 'Group'; n20.location = (1177, -136)
n20.width = 252
n20.node_tree = ng_distortion_core
n20.inputs[4].default_value = 3.0
n20.inputs[5].default_value = 0.0
n20.inputs[6].default_value = 0.5
n21 = _N.new('NodeGroupOutput'); n21.name = 'Group Output'; n21.location = (1024, 451)
n22 = _N.new('ShaderNodeTexCoord'); n22.name = 'Texture Coordinate'; n22.location = (31, -30)
n3.parent = n0
n4.parent = n1
n5.parent = n1
n6.parent = n1
n7.parent = n1
n8.parent = n1
n9.parent = n1
n10.parent = n1
n11.parent = n1
n12.parent = n0
n13.parent = n2
n14.parent = n2
n15.parent = n2
n16.parent = n2
n17.parent = n2
n18.parent = n0
n19.parent = n0
n20.parent = n0
n22.parent = n0
_L.new(n22.outputs[3], n18.inputs[0])
_L.new(n19.outputs[0], n18.inputs[3])
_L.new(n18.outputs[0], n20.inputs[0])
_L.new(n13.outputs[0], n17.inputs[1])
_L.new(n17.outputs[0], n15.inputs[0])
_L.new(n5.outputs[0], n9.inputs[0])
_L.new(n4.outputs[2], n11.inputs[0])
_L.new(n11.outputs[0], n10.inputs[0])
_L.new(n8.outputs[0], n6.inputs[0])
_L.new(n4.outputs[3], n6.inputs[1])
_L.new(n14.outputs[1], n13.inputs[0])
_L.new(n15.outputs[0], n20.inputs[1])
_L.new(n20.outputs[0], n12.inputs[0])
_L.new(n15.outputs[0], n12.inputs[1])
_L.new(n16.outputs[0], n17.inputs[0])
_L.new(n9.outputs[2], n8.inputs[0])
_L.new(n7.outputs[0], n20.inputs[2])
_L.new(n6.outputs[0], n12.inputs[2])
_L.new(n18.outputs[0], n5.inputs[0])
_L.new(n8.outputs[0], n7.inputs[0])
_L.new(n6.outputs[0], n7.inputs[1])
_L.new(n3.outputs[0], n20.inputs[7])
_L.new(n19.outputs[4], n3.inputs[0])
_L.new(n10.outputs[0], n5.inputs[1])
_L.new(n19.outputs[5], n20.inputs[3])
_L.new(n19.outputs[5], n12.inputs[3])
_L.new(n12.outputs[0], n21.inputs[1])
_L.new(n18.outputs[0], n21.inputs[0])
n21.is_active_output = True
ng_flame_render_3d = bpy.data.node_groups.new('Flame Render 3D', 'ShaderNodeTree')
_s = ng_flame_render_3d.interface.new_socket(name='Volume', in_out='OUTPUT', socket_type='NodeSocketShader')
_s = ng_flame_render_3d.interface.new_socket(name='Ember Fac', in_out='INPUT', socket_type='NodeSocketFloat')
_s.subtype = 'FACTOR'
_s = ng_flame_render_3d.interface.new_socket(name='Flame Fac', in_out='INPUT', socket_type='NodeSocketFloat')
_s.subtype = 'FACTOR'
_s.min_value = 0.0
_s.max_value = 1.0
_s = ng_flame_render_3d.interface.new_socket(name='Texture Coordinate', in_out='INPUT', socket_type='NodeSocketVector')
_s = ng_flame_render_3d.interface.new_socket(name='Color Ramp', in_out='INPUT', socket_type='NodeSocketColor')
_s.default_value = (1.0, 1.0, 1.0, 1.0)
_s = ng_flame_render_3d.interface.new_socket(name='Color Strength', in_out='INPUT', socket_type='NodeSocketFloat')
_s.default_value = 5.0
_s.min_value = 0.0
_s.max_value = 10.0
_s = ng_flame_render_3d.interface.new_socket(name='Ember Speed', in_out='INPUT', socket_type='NodeSocketFloat')
_s.default_value = 0.5
_s.min_value = -1e+04
_s.max_value = 1e+04
_s = ng_flame_render_3d.interface.new_socket(name='Ember Sze Min', in_out='INPUT', socket_type='NodeSocketFloat')
_s.min_value = 0.0
_s.max_value = 1e+04
_s = ng_flame_render_3d.interface.new_socket(name='Ember Size Max', in_out='INPUT', socket_type='NodeSocketFloat')
_s.default_value = 0.1
_s.min_value = 0.1
_s.max_value = 0.3
_N = ng_flame_render_3d.nodes; _L = ng_flame_render_3d.links
n0 = _N.new('NodeFrame'); n0.name = 'Frame.001'; n0.location = (-2239, 676)
n0.label = 'Animation'
n0.width = 1686
n0.label_size = 40
n1 = _N.new('ShaderNodeMapRange'); n1.name = 'Map Range'; n1.location = (87, 325)
n2 = _N.new('ShaderNodeTexVoronoi'); n2.name = 'Voronoi Texture'; n2.location = (-145, 323)
n3 = _N.new('ShaderNodeMath'); n3.name = 'Math.007'; n3.location = (241, -200)
n3.operation = 'POWER'
n3.inputs[1].default_value = -2.0
n4 = _N.new('ShaderNodeCombineXYZ'); n4.name = 'Combine XYZ.001'; n4.location = (964, -148)
n5 = _N.new('ShaderNodeValue'); n5.name = 'Value'; n5.location = (34, -30)
n5.outputs[0].default_value = 172.0
n6 = _N.new('ShaderNodeMath'); n6.name = 'Math.003'; n6.location = (695, -100)
n6.operation = 'MULTIPLY'
n6.inputs[1].default_value = -1.0
n7 = _N.new('ShaderNodeMath'); n7.name = 'Math.002'; n7.location = (486, -99)
n7.operation = 'DIVIDE'
n8 = _N.new('ShaderNodeGroup'); n8.name = 'Group'; n8.location = (-493, 556)
n8.width = 252
n8.node_tree = ng_ember_distortion_core
n8.inputs[2].default_value = -1.7
n8.inputs[3].default_value = 1.9
n8.inputs[4].default_value = 0.8
n8.inputs[5].default_value = 1.5
n8.inputs[6].default_value = 0.5
n8.inputs[7].default_value = 2.5
n9 = _N.new('ShaderNodeVectorMath'); n9.name = 'Vector Math.002'; n9.location = (1516, -266)
n10 = _N.new('NodeGroupInput'); n10.name = 'Group Input.001'; n10.location = (30, -263)
n11 = _N.new('ShaderNodeVectorMath'); n11.name = 'Vector Math.003'; n11.location = (1198, -571)
n12 = _N.new('ShaderNodeTexCoord'); n12.name = 'Texture Coordinate'; n12.location = (679, -522)
n13 = _N.new('ShaderNodeMapping'); n13.name = 'Mapping'; n13.location = (873, -512)
n13.width = 240
n13.vector_type = 'VECTOR'
n13.inputs[3].default_value = (5.0, 0.0, 0.0)
n14 = _N.new('ShaderNodeMath'); n14.name = 'Math.004'; n14.location = (799, 89)
n14.use_clamp = True
n15 = _N.new('ShaderNodeMix'); n15.name = 'Mix'; n15.location = (365, 323)
n15.data_type = 'RGBA'
n15.inputs[6].default_value = (1.0, 1.0, 1.0, 1.0)
n16 = _N.new('NodeGroupOutput'); n16.name = 'Group Output'; n16.location = (1622, -11)
n17 = _N.new('ShaderNodeMath'); n17.name = 'Math.005'; n17.location = (590, 191)
n17.operation = 'SUBTRACT'
n17.inputs[0].default_value = 1.0
n18 = _N.new('NodeGroupInput'); n18.name = 'Group Input'; n18.location = (-1266, -224)
n18.width = 145
n19 = _N.new('ShaderNodeMath'); n19.name = 'Math.001'; n19.location = (1025, -156)
n19.operation = 'MULTIPLY'
n19.inputs[1].default_value = 30.6
n20 = _N.new('ShaderNodeVolumePrincipled'); n20.name = 'Principled Volume'; n20.location = (1273, 84)
n20.inputs[0].default_value = (1.0, 1.0, 1.0, 1.0)
n20.inputs[4].default_value = -1.0
n20.inputs[10].default_value = 0.0
n21 = _N.new('ShaderNodeMath'); n21.name = 'Math'; n21.location = (1034, 81)
n21.operation = 'MULTIPLY'
n21.use_clamp = True
n21.inputs[1].default_value = 1.0
n3.parent = n0
n4.parent = n0
n5.parent = n0
n6.parent = n0
n7.parent = n0
n9.parent = n0
n10.parent = n0
n11.parent = n0
n12.parent = n0
n13.parent = n0
_L.new(n2.outputs[0], n1.inputs[0])
_L.new(n18.outputs[0], n15.inputs[0])
_L.new(n3.outputs[0], n7.inputs[1])
_L.new(n7.outputs[0], n6.inputs[0])
_L.new(n5.outputs[0], n7.inputs[0])
_L.new(n10.outputs[5], n3.inputs[0])
_L.new(n6.outputs[0], n4.inputs[2])
_L.new(n11.outputs[0], n9.inputs[1])
_L.new(n8.outputs[0], n2.inputs[0])
_L.new(n10.outputs[6], n1.inputs[1])
_L.new(n10.outputs[7], n1.inputs[2])
_L.new(n4.outputs[0], n9.inputs[0])
_L.new(n9.outputs[0], n8.inputs[0])
_L.new(n7.outputs[0], n8.inputs[1])
_L.new(n1.outputs[0], n15.inputs[7])
_L.new(n18.outputs[2], n11.inputs[1])
_L.new(n13.outputs[0], n11.inputs[0])
_L.new(n12.outputs[3], n13.inputs[0])
_L.new(n14.outputs[0], n21.inputs[0])
_L.new(n14.outputs[0], n19.inputs[0])
_L.new(n19.outputs[0], n20.inputs[6])
_L.new(n15.outputs[2], n17.inputs[1])
_L.new(n17.outputs[0], n14.inputs[0])
_L.new(n20.outputs[0], n16.inputs[0])
_L.new(n18.outputs[1], n14.inputs[1])
_L.new(n18.outputs[3], n20.inputs[7])
_L.new(n21.outputs[0], n20.inputs[2])
n16.is_active_output = True
ng_toon_shade = bpy.data.node_groups.new('Toon Shade', 'ShaderNodeTree')
_s = ng_toon_shade.interface.new_socket(name='Color', in_out='OUTPUT', socket_type='NodeSocketColor')
_s.default_value = (0.0, 0.0, 0.0, 0.0)
_s = ng_toon_shade.interface.new_socket(name='Shader', in_out='INPUT', socket_type='NodeSocketShader')
_s = ng_toon_shade.interface.new_socket(name='Base Color', in_out='INPUT', socket_type='NodeSocketColor')
_s.default_value = (0.8, 0.8, 0.8, 1.0)
_s = ng_toon_shade.interface.new_socket(name='Shadow Color', in_out='INPUT', socket_type='NodeSocketColor')
_s = ng_toon_shade.interface.new_socket(name='Key Light Color', in_out='INPUT', socket_type='NodeSocketColor')
_s.default_value = (0.5, 0.5, 0.5, 1.0)
_s = ng_toon_shade.interface.new_socket(name='FIll Light Color', in_out='INPUT', socket_type='NodeSocketColor')
_s = ng_toon_shade.interface.new_socket(name='Back Light Color', in_out='INPUT', socket_type='NodeSocketColor')
_s.default_value = (0.5, 0.5, 0.5, 1.0)
_s = ng_toon_shade.interface.new_socket(name='Outline Color', in_out='INPUT', socket_type='NodeSocketColor')
_s = ng_toon_shade.interface.new_socket(name='Outline Mask', in_out='INPUT', socket_type='NodeSocketFloat')
_s.default_value = 27.7
_s.min_value = -1e+04
_s.max_value = 1e+04
_s = ng_toon_shade.interface.new_socket(name='Outline Size', in_out='INPUT', socket_type='NodeSocketFloat')
_s.default_value = 2.15
_s.min_value = 0.0
_s.max_value = 1000.0
_s = ng_toon_shade.interface.new_socket(name='Specular Softness', in_out='INPUT', socket_type='NodeSocketFloat')
_s.subtype = 'FACTOR'
_s.default_value = 0.2
_s.min_value = 0.0
_s.max_value = 1.0
_s = ng_toon_shade.interface.new_socket(name='Specular Size', in_out='INPUT', socket_type='NodeSocketColor')
_s.default_value = (0.1488, 0.1488, 0.1488, 1.0)
_s = ng_toon_shade.interface.new_socket(name='Specular Color', in_out='INPUT', socket_type='NodeSocketColor')
_s.default_value = (1.0, 1.0, 1.0, 1.0)
_s = ng_toon_shade.interface.new_socket(name='Specular Offset X', in_out='INPUT', socket_type='NodeSocketFloat')
_s.min_value = -1e+04
_s.max_value = 1e+04
_s = ng_toon_shade.interface.new_socket(name='Specular Offset Z', in_out='INPUT', socket_type='NodeSocketFloat')
_s.min_value = -1e+04
_s.max_value = 1e+04
_s = ng_toon_shade.interface.new_socket(name='Metal Color', in_out='INPUT', socket_type='NodeSocketColor')
_s.default_value = (0.0, 0.002902, 0.5, 1.0)
_s = ng_toon_shade.interface.new_socket(name='Metal Highlight Color', in_out='INPUT', socket_type='NodeSocketColor')
_s.default_value = (0.43, 0.4831, 0.5, 1.0)
_s = ng_toon_shade.interface.new_socket(name='Metal Contrast', in_out='INPUT', socket_type='NodeSocketFloat')
_s.default_value = 10.9
_s.min_value = -1e+04
_s.max_value = 1e+04
_N = ng_toon_shade.nodes; _L = ng_toon_shade.links
n0 = _N.new('NodeFrame'); n0.name = 'Frame.003'; n0.location = (-1161, 465)
n0.label = 'Outline'
n0.width = 1697
n0.label_size = 30
n1 = _N.new('NodeFrame'); n1.name = 'Frame'; n1.location = (-665, -422)
n1.label = 'Key Light'
n1.width = 957
n1.label_size = 30
n2 = _N.new('NodeFrame'); n2.name = 'Frame.001'; n2.location = (-607, -1295)
n2.label = 'Fill Light'
n2.width = 943
n2.label_size = 30
n3 = _N.new('NodeFrame'); n3.name = 'Frame.002'; n3.location = (-594, -2243)
n3.label = 'Back Light'
n3.width = 946
n3.label_size = 30
n4 = _N.new('NodeFrame'); n4.name = 'Frame.004'; n4.location = (-1259, 1358)
n4.label = 'Specular'
n4.width = 1928
n4.label_size = 30
n5 = _N.new('NodeFrame'); n5.name = 'Frame.005'; n5.location = (-1274, 2521)
n5.label = 'Metallic'
n5.width = 2099
n5.label_size = 30
n6 = _N.new('ShaderNodeMath'); n6.name = 'Math.001'; n6.location = (874, -323)
n6.operation = 'MULTIPLY'
n7 = _N.new('ShaderNodeMath'); n7.name = 'Math.003'; n7.location = (638, -138)
n8 = _N.new('ShaderNodeMath'); n8.name = 'Math.004'; n8.location = (354, -76)
n8.operation = 'MULTIPLY'
n9 = _N.new('NodeGroupInput'); n9.name = 'Group Input.001'; n9.location = (45, -311)
n9.label = 'Group Input'
n10 = _N.new('ShaderNodeMix'); n10.name = 'Mix.002'; n10.location = (787, -105)
n10.data_type = 'RGBA'
n10.blend_type = 'MULTIPLY'
n10.inputs[0].default_value = 1.0
n11 = _N.new('ShaderNodeValToRGB'); n11.name = 'ColorRamp'; n11.location = (30, -30)
while len(n11.color_ramp.elements) > 1: n11.color_ramp.elements.remove(n11.color_ramp.elements[-1])
n11.color_ramp.elements[0].position = 0.2727; n11.color_ramp.elements[0].color = (0.0, 0.0, 0.0, 1.0)
_e = n11.color_ramp.elements.new(0.6409); _e.color = (1.0, 1.0, 1.0, 1.0)
n12 = _N.new('ShaderNodeMix'); n12.name = 'Mix.003'; n12.location = (773, -55)
n12.data_type = 'RGBA'
n12.blend_type = 'MULTIPLY'
n12.inputs[0].default_value = 1.0
n13 = _N.new('NodeGroupInput'); n13.name = 'Group Input.002'; n13.location = (38, -352)
n13.label = 'Group Input'
n14 = _N.new('ShaderNodeMix'); n14.name = 'Mix.004'; n14.location = (776, -30)
n14.data_type = 'RGBA'
n14.blend_type = 'MULTIPLY'
n14.inputs[0].default_value = 1.0
n15 = _N.new('NodeGroupInput'); n15.name = 'Group Input.003'; n15.location = (30, -450)
n15.label = 'Group Input'
n16 = _N.new('NodeGroupInput'); n16.name = 'Group Input.005'; n16.location = (30, -306)
n16.label = 'Group Input'
n17 = _N.new('ShaderNodeNewGeometry'); n17.name = 'Geometry'; n17.location = (30, -30)
n18 = _N.new('ShaderNodeEeveeSpecular'); n18.name = 'Specular BSDF'; n18.location = (663, -64)
n18.inputs[0].default_value = (0.0, 0.0, 0.0, 1.0)
n18.inputs[2].default_value = 0.4
n19 = _N.new('ShaderNodeVectorMath'); n19.name = 'Vector Math'; n19.location = (444, -138)
n20 = _N.new('ShaderNodeCombineXYZ'); n20.name = 'Combine XYZ'; n20.location = (267, -256)
n21 = _N.new('ShaderNodeShaderToRGB'); n21.name = 'Shader to RGB.001'; n21.location = (868, -93)
n22 = _N.new('ShaderNodeValToRGB'); n22.name = 'ColorRamp.005'; n22.location = (1146, -346)
while len(n22.color_ramp.elements) > 1: n22.color_ramp.elements.remove(n22.color_ramp.elements[-1])
n22.color_ramp.elements[0].position = 0.1227; n22.color_ramp.elements[0].color = (0.0, 0.0, 0.0, 1.0)
_e = n22.color_ramp.elements.new(0.2545); _e.color = (1.0, 1.0, 1.0, 1.0)
n23 = _N.new('ShaderNodeValToRGB'); n23.name = 'ColorRamp.004'; n23.location = (1143, -60)
while len(n23.color_ramp.elements) > 1: n23.color_ramp.elements.remove(n23.color_ramp.elements[-1])
n23.color_ramp.elements[0].position = 0.03182; n23.color_ramp.elements[0].color = (0.0, 0.0, 0.0, 1.0)
_e = n23.color_ramp.elements.new(0.4273); _e.color = (1.0, 1.0, 1.0, 1.0)
n24 = _N.new('ShaderNodeMix'); n24.name = 'Mix.009'; n24.location = (1509, -65)
n24.data_type = 'RGBA'
n25 = _N.new('ShaderNodeMix'); n25.name = 'Mix.010'; n25.location = (1758, -142)
n25.data_type = 'RGBA'
n25.blend_type = 'MULTIPLY'
n25.inputs[0].default_value = 1.0
n26 = _N.new('ShaderNodeNewGeometry'); n26.name = 'Geometry.001'; n26.location = (37, -257)
n27 = _N.new('ShaderNodeVectorTransform'); n27.name = 'Vector Transform'; n27.location = (295, -217)
n27.convert_to = 'CAMERA'
n28 = _N.new('ShaderNodeMapping'); n28.name = 'Mapping'; n28.location = (536, -136)
n28.width = 240
n28.vector_type = 'TEXTURE'
n28.inputs[1].default_value = (-1.0, -1.0, 0.0)
n28.inputs[3].default_value = (2.0, 2.0, 1.0)
n29 = _N.new('NodeGroupInput'); n29.name = 'Group Input.007'; n29.location = (30, -544)
n29.label = 'Group Input'
n30 = _N.new('ShaderNodeMix'); n30.name = 'Mix.012'; n30.location = (1929, -34)
n30.data_type = 'RGBA'
n30.blend_type = 'DARKEN'
n30.clamp_result = True
n30.inputs[0].default_value = 1.0
n31 = _N.new('ShaderNodeMix'); n31.name = 'Mix.011'; n31.location = (1655, -30)
n31.data_type = 'RGBA'
n31.blend_type = 'LIGHTEN'
n31.inputs[0].default_value = 1.0
n32 = _N.new('ShaderNodeTexImage'); n32.name = 'Image Texture'; n32.location = (1037, -564)
n32.image = img_copper_matcap_png
n33 = _N.new('ShaderNodeMath'); n33.name = 'Math.002'; n33.location = (1369, -51)
n33.operation = 'POWER'
n34 = _N.new('NodeGroupInput'); n34.name = 'Group Input.004'; n34.location = (30, -199)
n34.label = 'Group Input'
n35 = _N.new('ShaderNodeShaderToRGB'); n35.name = 'Shader to RGB'; n35.location = (-1839, -431)
n36 = _N.new('ShaderNodeSeparateColor'); n36.name = 'Separate RGB'; n36.location = (-1649, -420)
n37 = _N.new('NodeGroupInput'); n37.name = 'Group Input'; n37.location = (415, -693)
n37.label = 'Group Input'
n38 = _N.new('ShaderNodeMath'); n38.name = 'Math'; n38.location = (1164, -257)
n38.operation = 'POWER'
n39 = _N.new('ShaderNodeLayerWeight'); n39.name = 'Layer Weight'; n39.location = (876, -69)
n40 = _N.new('ShaderNodeMix'); n40.name = 'Mix.001'; n40.location = (977, -555)
n40.data_type = 'RGBA'
n40.blend_type = 'LIGHTEN'
n40.inputs[0].default_value = 1.0
n41 = _N.new('ShaderNodeMix'); n41.name = 'Mix'; n41.location = (1167, -555)
n41.data_type = 'RGBA'
n41.blend_type = 'MULTIPLY'
n41.inputs[0].default_value = 1.0
n42 = _N.new('ShaderNodeMix'); n42.name = 'Mix.005'; n42.location = (1357, -555)
n42.data_type = 'RGBA'
n42.blend_type = 'ADD'
n42.inputs[0].default_value = 1.0
n43 = _N.new('ShaderNodeValToRGB'); n43.name = 'ColorRamp.003'; n43.location = (1427, -30)
while len(n43.color_ramp.elements) > 1: n43.color_ramp.elements.remove(n43.color_ramp.elements[-1])
n43.color_ramp.elements[0].position = 0.3455; n43.color_ramp.elements[0].color = (1.0, 1.0, 1.0, 1.0)
_e = n43.color_ramp.elements.new(0.3955); _e.color = (0.005007, 0.005007, 0.005007, 1.0)
n44 = _N.new('ShaderNodeMix'); n44.name = 'Mix.006'; n44.location = (1547, -555)
n44.data_type = 'RGBA'
n44.blend_type = 'ADD'
n44.inputs[0].default_value = 1.0
n45 = _N.new('ShaderNodeMix'); n45.name = 'Mix.014'; n45.location = (1742, -559)
n45.data_type = 'RGBA'
n45.inputs[6].default_value = (0.0, 0.0, 0.0, 1.0)
n46 = _N.new('NodeGroupOutput'); n46.name = 'Group Output'; n46.location = (2507, -394)
n47 = _N.new('ShaderNodeMix'); n47.name = 'Mix.007'; n47.location = (2127, -555)
n47.width = 156
n47.data_type = 'RGBA'
n47.blend_type = 'ADD'
n47.inputs[0].default_value = 1.0
n48 = _N.new('ShaderNodeMix'); n48.name = 'Mix.013'; n48.location = (1928, -555)
n48.width = 149
n48.data_type = 'RGBA'
n48.blend_type = 'ADD'
n48.inputs[0].default_value = 1.0
n49 = _N.new('ShaderNodeValToRGB'); n49.name = 'ColorRamp.002'; n49.location = (197, -66)
n49.color_ramp.interpolation = 'CONSTANT'
while len(n49.color_ramp.elements) > 1: n49.color_ramp.elements.remove(n49.color_ramp.elements[-1])
n49.color_ramp.elements[0].position = 0.3091; n49.color_ramp.elements[0].color = (0.0, 0.0, 0.0, 1.0)
_e = n49.color_ramp.elements.new(1.0); _e.color = (1.0, 1.0, 1.0, 1.0)
n50 = _N.new('ShaderNodeValToRGB'); n50.name = 'ColorRamp.001'; n50.location = (30, -30)
n50.color_ramp.interpolation = 'CONSTANT'
while len(n50.color_ramp.elements) > 1: n50.color_ramp.elements.remove(n50.color_ramp.elements[-1])
n50.color_ramp.elements[0].position = 0.06364; n50.color_ramp.elements[0].color = (0.0, 0.0, 0.0, 1.0)
_e = n50.color_ramp.elements.new(0.2727); _e.color = (1.0, 1.0, 1.0, 1.0)
n51 = _N.new('NodeGroupInput'); n51.name = 'Group Input.006'; n51.location = (-2055, -361)
n6.parent = n0
n7.parent = n0
n8.parent = n0
n9.parent = n1
n10.parent = n1
n11.parent = n1
n12.parent = n2
n13.parent = n2
n14.parent = n3
n15.parent = n3
n16.parent = n4
n17.parent = n4
n18.parent = n4
n19.parent = n4
n20.parent = n4
n21.parent = n4
n22.parent = n4
n23.parent = n4
n24.parent = n4
n25.parent = n4
n26.parent = n5
n27.parent = n5
n28.parent = n5
n29.parent = n5
n30.parent = n5
n31.parent = n5
n32.parent = n5
n33.parent = n5
n34.parent = n0
n38.parent = n0
n39.parent = n0
n43.parent = n0
n49.parent = n3
n50.parent = n2
_L.new(n40.outputs[2], n41.inputs[6])
_L.new(n37.outputs[1], n41.inputs[7])
_L.new(n10.outputs[2], n40.inputs[6])
_L.new(n37.outputs[2], n40.inputs[7])
_L.new(n35.outputs[0], n36.inputs[0])
_L.new(n36.outputs[0], n11.inputs[0])
_L.new(n11.outputs[0], n10.inputs[6])
_L.new(n50.outputs[0], n12.inputs[6])
_L.new(n49.outputs[0], n14.inputs[6])
_L.new(n36.outputs[1], n50.inputs[0])
_L.new(n36.outputs[2], n49.inputs[0])
_L.new(n41.outputs[2], n42.inputs[6])
_L.new(n12.outputs[2], n42.inputs[7])
_L.new(n9.outputs[3], n10.inputs[7])
_L.new(n13.outputs[4], n12.inputs[7])
_L.new(n15.outputs[5], n14.inputs[7])
_L.new(n42.outputs[2], n44.inputs[6])
_L.new(n14.outputs[2], n44.inputs[7])
_L.new(n8.outputs[0], n7.inputs[0])
_L.new(n36.outputs[0], n6.inputs[1])
_L.new(n34.outputs[8], n8.inputs[1])
_L.new(n34.outputs[8], n7.inputs[1])
_L.new(n34.outputs[7], n8.inputs[0])
_L.new(n48.outputs[2], n47.inputs[7])
_L.new(n7.outputs[0], n6.inputs[0])
_L.new(n18.outputs[0], n21.inputs[0])
_L.new(n21.outputs[0], n23.inputs[0])
_L.new(n21.outputs[0], n22.inputs[0])
_L.new(n22.outputs[0], n24.inputs[7])
_L.new(n23.outputs[0], n24.inputs[6])
_L.new(n16.outputs[9], n24.inputs[0])
_L.new(n16.outputs[10], n18.inputs[1])
_L.new(n19.outputs[0], n18.inputs[5])
_L.new(n17.outputs[1], n19.inputs[0])
_L.new(n24.outputs[2], n25.inputs[6])
_L.new(n16.outputs[11], n25.inputs[7])
_L.new(n20.outputs[0], n19.inputs[1])
_L.new(n16.outputs[12], n20.inputs[0])
_L.new(n16.outputs[13], n20.inputs[2])
_L.new(n28.outputs[0], n32.inputs[0])
_L.new(n26.outputs[1], n27.inputs[0])
_L.new(n27.outputs[0], n28.inputs[0])
_L.new(n33.outputs[0], n31.inputs[6])
_L.new(n31.outputs[2], n30.inputs[6])
_L.new(n32.outputs[0], n33.inputs[0])
_L.new(n29.outputs[14], n31.inputs[7])
_L.new(n29.outputs[15], n30.inputs[7])
_L.new(n29.outputs[16], n33.inputs[1])
_L.new(n25.outputs[2], n48.inputs[7])
_L.new(n30.outputs[2], n47.inputs[6])
_L.new(n6.outputs[0], n38.inputs[1])
_L.new(n38.outputs[0], n43.inputs[0])
_L.new(n43.outputs[0], n45.inputs[0])
_L.new(n39.outputs[0], n38.inputs[0])
_L.new(n44.outputs[2], n45.inputs[7])
_L.new(n45.outputs[2], n48.inputs[6])
_L.new(n47.outputs[2], n46.inputs[0])
_L.new(n51.outputs[0], n35.inputs[0])
n46.is_active_output = True
ng_flame_package = bpy.data.node_groups.new('Flame Package', 'ShaderNodeTree')
_s = ng_flame_package.interface.new_socket(name='Shader', in_out='OUTPUT', socket_type='NodeSocketShader')
_N = ng_flame_package.nodes; _L = ng_flame_package.links
n0 = _N.new('NodeFrame'); n0.name = 'Frame.001'; n0.location = (-422, -250)
n0.label = 'Flame Shape'
n0.width = 632
n0.label_size = 40
n1 = _N.new('NodeFrame'); n1.name = 'Frame'; n1.location = (-437, 399)
n1.label = 'Ember Shape'
n1.width = 637
n1.label_size = 40
n2 = _N.new('ShaderNodeVectorCurve'); n2.name = 'Vector Curves'; n2.location = (30, -149)
_c = n2.mapping.curves[2]
while len(_c.points) > 2: _c.points.remove(_c.points[-1])
_c.points[0].location = (-0.59091, -0.55); _c.points[0].handle_type = 'AUTO'
_c.points[1].location = (0.0, 0.0); _c.points[1].handle_type = 'AUTO'
_p = _c.points.new(1.0, 0.65); _p.handle_type = 'AUTO'
n2.mapping.update()
n3 = _N.new('ShaderNodeVectorCurve'); n3.name = 'Vector Curves.001'; n3.location = (30, -181)
_c = n3.mapping.curves[2]
while len(_c.points) > 2: _c.points.remove(_c.points[-1])
_c.points[0].location = (-0.05364, -0.8625); _c.points[0].handle_type = 'AUTO'
_c.points[1].location = (-0.01818, -0.025); _c.points[1].handle_type = 'AUTO'
_p = _c.points.new(1.0, 0.575); _p.handle_type = 'AUTO'
n3.mapping.update()
n4 = _N.new('ShaderNodeTexGradient'); n4.name = 'Gradient Texture.001'; n4.location = (467, -30)
n4.gradient_type = 'SPHERICAL'
n5 = _N.new('ShaderNodeTexGradient'); n5.name = 'Gradient Texture'; n5.location = (462, -30)
n5.gradient_type = 'SPHERICAL'
n6 = _N.new('ShaderNodeValToRGB'); n6.name = 'ColorRamp.001'; n6.location = (305, -383)
n6.color_ramp.interpolation = 'CONSTANT'
while len(n6.color_ramp.elements) > 1: n6.color_ramp.elements.remove(n6.color_ramp.elements[-1])
n6.color_ramp.elements[0].position = 0.1108; n6.color_ramp.elements[0].color = (0.6926, 0.0, 0.002459, 1.0)
_e = n6.color_ramp.elements.new(0.1443); _e.color = (0.8463, 0.1328, 0.0, 1.0)
_e = n6.color_ramp.elements.new(0.3386); _e.color = (1.0, 0.7656, 0.0, 1.0)
_e = n6.color_ramp.elements.new(0.7773); _e.color = (0.8916, 0.918, 1.0, 1.0)
n7 = _N.new('ShaderNodeGroup'); n7.name = 'Group.003'; n7.location = (709, -30)
n7.width = 210
n7.node_tree = ng_flame_render
n7.inputs[4].default_value = 8.9
n7.inputs[5].default_value = 0.2
n7.inputs[6].default_value = 0.0
n7.inputs[7].default_value = 0.3
n7.inputs[8].default_value = 1.9
n8 = _N.new('ShaderNodeGroup'); n8.name = 'Group.002'; n8.location = (708, 342)
n8.width = 210
n8.node_tree = ng_flame_render_3d
n8.inputs[4].default_value = 8.9
n8.inputs[5].default_value = 0.2
n8.inputs[6].default_value = 0.0
n8.inputs[7].default_value = 0.3
n9 = _N.new('ShaderNodeGroup'); n9.name = 'Group.001'; n9.location = (-709, -134)
n9.node_tree = ng_flame_shaper
n9.inputs[0].default_value = 3.5
n9.inputs[1].default_value = 0.2
n9.inputs[2].default_value = 1.4
n9.inputs[3].default_value = 2.3
n9.inputs[4].default_value = 0.3
n9.inputs[5].default_value = 0.8
n10 = _N.new('NodeGroupInput'); n10.name = 'Group Input'; n10.location = (-909, 0)
n11 = _N.new('NodeGroupOutput'); n11.name = 'Group Output'; n11.location = (969, 0)
n2.parent = n0
n3.parent = n1
n4.parent = n1
n5.parent = n0
_L.new(n7.outputs[0], n11.inputs[0])
_L.new(n6.outputs[0], n7.inputs[3])
_L.new(n2.outputs[0], n5.inputs[0])
_L.new(n9.outputs[1], n2.inputs[1])
_L.new(n5.outputs[1], n6.inputs[0])
_L.new(n5.outputs[1], n7.inputs[1])
_L.new(n9.outputs[0], n7.inputs[2])
_L.new(n3.outputs[0], n4.inputs[0])
_L.new(n9.outputs[0], n3.inputs[1])
_L.new(n4.outputs[1], n7.inputs[0])
_L.new(n4.outputs[1], n8.inputs[0])
_L.new(n5.outputs[1], n8.inputs[1])
_L.new(n6.outputs[0], n8.inputs[3])
_L.new(n9.outputs[0], n8.inputs[2])
n11.is_active_output = True

# ---- material node trees
mat_material_004.use_nodes = True; mat_material_004.node_tree.nodes.clear()
_N = mat_material_004.node_tree.nodes; _L = mat_material_004.node_tree.links
n0 = _N.new('ShaderNodeBsdfPrincipled'); n0.name = 'Principled BSDF'; n0.location = (10, 300)
n0.distribution = 'GGX'
n0.subsurface_method = 'RANDOM_WALK_SKIN'
n0.inputs[3].default_value = 1.45
n0.inputs[27].default_value = (0.0, 0.0, 0.0, 1.0)
n0.inputs[28].default_value = 1.0
n1 = _N.new('ShaderNodeOutputMaterial'); n1.name = 'Material Output'; n1.location = (300, 300)
n2 = _N.new('ShaderNodeGroup'); n2.name = 'Group'; n2.location = (-356, 213)
n2.width = 217
n2.node_tree = ng_vertex_color_mask
n2.inputs[0].default_value = (1.0, 1.0, 1.0, 1.0)
n2.inputs[1].default_value = (0.0, 0.0, 0.0, 1.0)
n3 = _N.new('ShaderNodeGroup'); n3.name = 'Group.001'; n3.location = (-335, 14)
n3.node_tree = ng_toon_shader
n3.inputs[1].default_value = (0.8, 0.8, 0.8, 1.0)
n3.inputs[2].default_value = (0.0, 0.0, 0.0, 1.0)
n3.inputs[3].default_value = (0.5, 0.5, 0.5, 1.0)
n3.inputs[4].default_value = (0.0, 0.0, 0.0, 1.0)
n3.inputs[5].default_value = (0.5, 0.5, 0.5, 1.0)
n3.inputs[6].default_value = (0.0, 0.0, 0.0, 1.0)
n3.inputs[7].default_value = 27.7
n3.inputs[8].default_value = 2.15
n3.inputs[9].default_value = 0.2
n3.inputs[10].default_value = (0.1488, 0.1488, 0.1488, 1.0)
n3.inputs[11].default_value = (1.0, 1.0, 1.0, 1.0)
n3.inputs[12].default_value = 0.0
n3.inputs[13].default_value = 0.0
n3.inputs[14].default_value = (0.0, 0.002902, 0.5, 1.0)
n3.inputs[15].default_value = (0.43, 0.4831, 0.5, 1.0)
n3.inputs[16].default_value = 10.9
_L.new(n0.outputs[0], n1.inputs[0])
n1.is_active_output = True
mat_flame.use_nodes = True; mat_flame.node_tree.nodes.clear()
_N = mat_flame.node_tree.nodes; _L = mat_flame.node_tree.links
n0 = _N.new('NodeFrame'); n0.name = 'Frame.001'; n0.location = (-422, -250)
n0.label = 'Flame Shape'
n0.width = 632
n0.label_size = 40
n1 = _N.new('NodeFrame'); n1.name = 'Frame'; n1.location = (-437, 399)
n1.label = 'Ember Shape'
n1.width = 637
n1.label_size = 40
n2 = _N.new('ShaderNodeOutputMaterial'); n2.name = 'Material Output'; n2.location = (1134, 324)
n2.target = 'CYCLES'
n3 = _N.new('ShaderNodeTexGradient'); n3.name = 'Gradient Texture'; n3.location = (462, -30)
n3.gradient_type = 'SPHERICAL'
n4 = _N.new('ShaderNodeGroup'); n4.name = 'Group.001'; n4.location = (709, -30)
n4.width = 210
n4.node_tree = ng_flame_render
n4.inputs[4].default_value = 8.9
n4.inputs[5].default_value = 0.2
n4.inputs[6].default_value = 0.0
n4.inputs[7].default_value = 0.3
n4.inputs[8].default_value = 8.3
n5 = _N.new('ShaderNodeVectorCurve'); n5.name = 'Vector Curves'; n5.location = (30, -149)
_c = n5.mapping.curves[2]
while len(_c.points) > 2: _c.points.remove(_c.points[-1])
_c.points[0].location = (-0.59091, -0.55); _c.points[0].handle_type = 'AUTO'
_c.points[1].location = (0.0, 0.0); _c.points[1].handle_type = 'AUTO'
_p = _c.points.new(1.0, 0.65); _p.handle_type = 'AUTO'
n5.mapping.update()
n6 = _N.new('ShaderNodeGroup'); n6.name = 'Group'; n6.location = (-709, -134)
n6.node_tree = ng_flame_shaper
n6.inputs[0].default_value = 3.5
n6.inputs[1].default_value = 0.2
n6.inputs[2].default_value = 1.4
n6.inputs[3].default_value = 2.3
n6.inputs[4].default_value = 0.3
n6.inputs[5].default_value = 3.8
n7 = _N.new('ShaderNodeVectorCurve'); n7.name = 'Vector Curves.001'; n7.location = (30, -181)
_c = n7.mapping.curves[2]
while len(_c.points) > 2: _c.points.remove(_c.points[-1])
_c.points[0].location = (-0.05364, -0.8625); _c.points[0].handle_type = 'AUTO'
_c.points[1].location = (-0.01818, -0.025); _c.points[1].handle_type = 'AUTO'
_p = _c.points.new(1.0, 0.575); _p.handle_type = 'AUTO'
n7.mapping.update()
n8 = _N.new('ShaderNodeValToRGB'); n8.name = 'ColorRamp.001'; n8.location = (305, -383)
n8.color_ramp.interpolation = 'CONSTANT'
while len(n8.color_ramp.elements) > 1: n8.color_ramp.elements.remove(n8.color_ramp.elements[-1])
n8.color_ramp.elements[0].position = 0.1108; n8.color_ramp.elements[0].color = (0.004024, 0.8388, 0.491, 1.0)
_e = n8.color_ramp.elements.new(0.1898); _e.color = (0.7427, 0.0, 0.8463, 1.0)
_e = n8.color_ramp.elements.new(0.3659); _e.color = (0.02359, 0.0, 1.0, 1.0)
_e = n8.color_ramp.elements.new(0.7773); _e.color = (0.8916, 0.918, 1.0, 1.0)
n9 = _N.new('ShaderNodeTexGradient'); n9.name = 'Gradient Texture.001'; n9.location = (467, -30)
n9.gradient_type = 'SPHERICAL'
n10 = _N.new('ShaderNodeOutputMaterial'); n10.name = 'Material Output.001'; n10.location = (0, 0)
n10.target = 'EEVEE'
n11 = _N.new('ShaderNodeMixShader'); n11.name = 'Mix Shader'; n11.location = (0, 0)
n11.label = 'Disable Shadow'
n11.hide = True
n12 = _N.new('ShaderNodeLightPath'); n12.name = 'Light Path'; n12.location = (0, 0)
n12.hide = True
n13 = _N.new('ShaderNodeBsdfTransparent'); n13.name = 'Transparent BSDF'; n13.location = (0, 0)
n13.hide = True
n3.parent = n0
n5.parent = n0
n7.parent = n1
n9.parent = n1
_L.new(n8.outputs[0], n4.inputs[3])
_L.new(n5.outputs[0], n3.inputs[0])
_L.new(n6.outputs[1], n5.inputs[1])
_L.new(n3.outputs[1], n8.inputs[0])
_L.new(n3.outputs[1], n4.inputs[1])
_L.new(n6.outputs[0], n4.inputs[2])
_L.new(n7.outputs[0], n9.inputs[0])
_L.new(n9.outputs[1], n4.inputs[0])
_L.new(n6.outputs[0], n7.inputs[1])
_L.new(n4.outputs[0], n2.inputs[0])
_L.new(n4.outputs[0], n11.inputs[1])
_L.new(n11.outputs[0], n10.inputs[0])
_L.new(n12.outputs[1], n11.inputs[0])
_L.new(n13.outputs[0], n11.inputs[2])
n2.is_active_output = True
mat_flame3d.use_nodes = True; mat_flame3d.node_tree.nodes.clear()
_N = mat_flame3d.node_tree.nodes; _L = mat_flame3d.node_tree.links
n0 = _N.new('NodeFrame'); n0.name = 'Frame.001'; n0.location = (-422, -250)
n0.label = 'Flame Shape'
n0.width = 632
n0.label_size = 40
n1 = _N.new('NodeFrame'); n1.name = 'Frame'; n1.location = (-437, 399)
n1.label = 'Ember Shape'
n1.width = 637
n1.label_size = 40
n2 = _N.new('ShaderNodeOutputMaterial'); n2.name = 'Material Output'; n2.location = (1134, 324)
n3 = _N.new('ShaderNodeVectorCurve'); n3.name = 'Vector Curves'; n3.location = (30, -149)
_c = n3.mapping.curves[2]
while len(_c.points) > 2: _c.points.remove(_c.points[-1])
_c.points[0].location = (-0.59091, -0.55); _c.points[0].handle_type = 'AUTO'
_c.points[1].location = (0.0, 0.0); _c.points[1].handle_type = 'AUTO'
_p = _c.points.new(1.0, 0.65); _p.handle_type = 'AUTO'
n3.mapping.update()
n4 = _N.new('ShaderNodeVectorCurve'); n4.name = 'Vector Curves.001'; n4.location = (30, -181)
_c = n4.mapping.curves[2]
while len(_c.points) > 2: _c.points.remove(_c.points[-1])
_c.points[0].location = (-0.05364, -0.8625); _c.points[0].handle_type = 'AUTO'
_c.points[1].location = (-0.01818, -0.025); _c.points[1].handle_type = 'AUTO'
_p = _c.points.new(1.0, 0.575); _p.handle_type = 'AUTO'
n4.mapping.update()
n5 = _N.new('ShaderNodeGroup'); n5.name = 'Group.001'; n5.location = (709, -30)
n5.width = 210
n5.node_tree = ng_flame_render
n5.inputs[4].default_value = 8.9
n5.inputs[5].default_value = 0.2
n5.inputs[6].default_value = 0.0
n5.inputs[7].default_value = 0.3
n5.inputs[8].default_value = 1.9
n6 = _N.new('ShaderNodeTexGradient'); n6.name = 'Gradient Texture.001'; n6.location = (467, -30)
n6.gradient_type = 'SPHERICAL'
n7 = _N.new('ShaderNodeTexGradient'); n7.name = 'Gradient Texture'; n7.location = (462, -30)
n7.gradient_type = 'SPHERICAL'
n8 = _N.new('ShaderNodeValToRGB'); n8.name = 'ColorRamp.001'; n8.location = (305, -383)
n8.color_ramp.interpolation = 'CONSTANT'
while len(n8.color_ramp.elements) > 1: n8.color_ramp.elements.remove(n8.color_ramp.elements[-1])
n8.color_ramp.elements[0].position = 0.1108; n8.color_ramp.elements[0].color = (0.0, 0.01485, 0.6926, 1.0)
_e = n8.color_ramp.elements.new(0.1443); _e.color = (0.2211, 0.0, 0.8463, 1.0)
_e = n8.color_ramp.elements.new(0.3386); _e.color = (0.0, 1.0, 0.4075, 1.0)
_e = n8.color_ramp.elements.new(0.6818); _e.color = (0.3847, 1.0, 0.2423, 1.0)
n9 = _N.new('ShaderNodeGroup'); n9.name = 'Group'; n9.location = (-709, -134)
n9.node_tree = ng_flame_shaper
n9.inputs[0].default_value = 3.5
n9.inputs[1].default_value = 0.2
n9.inputs[2].default_value = 1.4
n9.inputs[3].default_value = 2.3
n9.inputs[4].default_value = 0.3
n9.inputs[5].default_value = 2.0
n10 = _N.new('ShaderNodeGroup'); n10.name = 'Group.002'; n10.location = (708, 342)
n10.width = 210
n10.node_tree = ng_flame_render_3d
n10.inputs[4].default_value = 8.9
n10.inputs[5].default_value = 0.2
n10.inputs[6].default_value = 0.0
n10.inputs[7].default_value = 0.3
n3.parent = n0
n4.parent = n1
n6.parent = n1
n7.parent = n0
_L.new(n8.outputs[0], n5.inputs[3])
_L.new(n3.outputs[0], n7.inputs[0])
_L.new(n9.outputs[1], n3.inputs[1])
_L.new(n7.outputs[1], n8.inputs[0])
_L.new(n7.outputs[1], n5.inputs[1])
_L.new(n9.outputs[0], n5.inputs[2])
_L.new(n4.outputs[0], n6.inputs[0])
_L.new(n9.outputs[0], n4.inputs[1])
_L.new(n6.outputs[1], n5.inputs[0])
_L.new(n6.outputs[1], n10.inputs[0])
_L.new(n7.outputs[1], n10.inputs[1])
_L.new(n8.outputs[0], n10.inputs[3])
_L.new(n9.outputs[0], n10.inputs[2])
_L.new(n10.outputs[0], n2.inputs[1])
n2.is_active_output = True
mat_flame3d_002.use_nodes = True; mat_flame3d_002.node_tree.nodes.clear()
_N = mat_flame3d_002.node_tree.nodes; _L = mat_flame3d_002.node_tree.links
n0 = _N.new('NodeFrame'); n0.name = 'Frame.001'; n0.location = (-422, -250)
n0.label = 'Flame Shape'
n0.width = 632
n0.label_size = 40
n1 = _N.new('NodeFrame'); n1.name = 'Frame'; n1.location = (-437, 399)
n1.label = 'Ember Shape'
n1.width = 637
n1.label_size = 40
n2 = _N.new('ShaderNodeOutputMaterial'); n2.name = 'Material Output'; n2.location = (1134, 324)
n3 = _N.new('ShaderNodeVectorCurve'); n3.name = 'Vector Curves'; n3.location = (30, -149)
_c = n3.mapping.curves[2]
while len(_c.points) > 2: _c.points.remove(_c.points[-1])
_c.points[0].location = (-0.59091, -0.55); _c.points[0].handle_type = 'AUTO'
_c.points[1].location = (0.0, 0.0); _c.points[1].handle_type = 'AUTO'
_p = _c.points.new(1.0, 0.65); _p.handle_type = 'AUTO'
n3.mapping.update()
n4 = _N.new('ShaderNodeVectorCurve'); n4.name = 'Vector Curves.001'; n4.location = (30, -181)
_c = n4.mapping.curves[2]
while len(_c.points) > 2: _c.points.remove(_c.points[-1])
_c.points[0].location = (-0.05364, -0.8625); _c.points[0].handle_type = 'AUTO'
_c.points[1].location = (-0.01818, -0.025); _c.points[1].handle_type = 'AUTO'
_p = _c.points.new(1.0, 0.575); _p.handle_type = 'AUTO'
n4.mapping.update()
n5 = _N.new('ShaderNodeGroup'); n5.name = 'Group.001'; n5.location = (709, -30)
n5.width = 210
n5.node_tree = ng_flame_render
n5.inputs[4].default_value = 8.9
n5.inputs[5].default_value = 0.2
n5.inputs[6].default_value = 0.0
n5.inputs[7].default_value = 0.3
n5.inputs[8].default_value = 1.9
n6 = _N.new('ShaderNodeTexGradient'); n6.name = 'Gradient Texture.001'; n6.location = (467, -30)
n6.gradient_type = 'SPHERICAL'
n7 = _N.new('ShaderNodeTexGradient'); n7.name = 'Gradient Texture'; n7.location = (462, -30)
n7.gradient_type = 'SPHERICAL'
n8 = _N.new('ShaderNodeGroup'); n8.name = 'Group'; n8.location = (-709, -134)
n8.node_tree = ng_flame_shaper
n8.inputs[0].default_value = 3.5
n8.inputs[1].default_value = 0.2
n8.inputs[2].default_value = 1.4
n8.inputs[3].default_value = 2.3
n8.inputs[4].default_value = 0.3
n8.inputs[5].default_value = 4.4
n9 = _N.new('ShaderNodeGroup'); n9.name = 'Group.002'; n9.location = (708, 342)
n9.width = 210
n9.node_tree = ng_flame_render_3d
n9.inputs[4].default_value = 8.9
n9.inputs[5].default_value = 0.2
n9.inputs[6].default_value = 0.0
n9.inputs[7].default_value = 0.3
n10 = _N.new('ShaderNodeValToRGB'); n10.name = 'ColorRamp.001'; n10.location = (305, -383)
n10.color_ramp.interpolation = 'CONSTANT'
while len(n10.color_ramp.elements) > 1: n10.color_ramp.elements.remove(n10.color_ramp.elements[-1])
n10.color_ramp.elements[0].position = 0.1108; n10.color_ramp.elements[0].color = (0.0, 0.6926, 0.2388, 1.0)
_e = n10.color_ramp.elements.new(0.1443); _e.color = (0.1465, 0.0, 0.8463, 1.0)
_e = n10.color_ramp.elements.new(0.3386); _e.color = (0.7468, 0.0, 1.0, 1.0)
_e = n10.color_ramp.elements.new(0.7773); _e.color = (0.8916, 0.918, 1.0, 1.0)
n3.parent = n0
n4.parent = n1
n6.parent = n1
n7.parent = n0
_L.new(n10.outputs[0], n5.inputs[3])
_L.new(n3.outputs[0], n7.inputs[0])
_L.new(n8.outputs[1], n3.inputs[1])
_L.new(n7.outputs[1], n10.inputs[0])
_L.new(n7.outputs[1], n5.inputs[1])
_L.new(n8.outputs[0], n5.inputs[2])
_L.new(n4.outputs[0], n6.inputs[0])
_L.new(n8.outputs[0], n4.inputs[1])
_L.new(n6.outputs[1], n5.inputs[0])
_L.new(n6.outputs[1], n9.inputs[0])
_L.new(n7.outputs[1], n9.inputs[1])
_L.new(n10.outputs[0], n9.inputs[3])
_L.new(n8.outputs[0], n9.inputs[2])
_L.new(n9.outputs[0], n2.inputs[1])
n2.is_active_output = True
mat_flame_001.use_nodes = True; mat_flame_001.node_tree.nodes.clear()
_N = mat_flame_001.node_tree.nodes; _L = mat_flame_001.node_tree.links
n0 = _N.new('ShaderNodeOutputMaterial'); n0.name = 'Material Output'; n0.location = (1134, 324)
n0.target = 'CYCLES'
n1 = _N.new('ShaderNodeGroup'); n1.name = 'Group'; n1.location = (1311, 64)
n1.node_tree = ng_toon_shade
n1.inputs[1].default_value = (0.8, 0.8, 0.8, 1.0)
n1.inputs[2].default_value = (0.0, 0.0, 0.0, 1.0)
n1.inputs[3].default_value = (0.5, 0.5, 0.5, 1.0)
n1.inputs[4].default_value = (0.0, 0.0, 0.0, 1.0)
n1.inputs[5].default_value = (0.5, 0.5, 0.5, 1.0)
n1.inputs[6].default_value = (0.0, 0.0, 0.0, 1.0)
n1.inputs[7].default_value = 27.7
n1.inputs[8].default_value = 2.15
n1.inputs[9].default_value = 0.2
n1.inputs[10].default_value = (0.1488, 0.1488, 0.1488, 1.0)
n1.inputs[11].default_value = (1.0, 1.0, 1.0, 1.0)
n1.inputs[12].default_value = 0.0
n1.inputs[13].default_value = 0.0
n1.inputs[14].default_value = (0.0, 0.002902, 0.5, 1.0)
n1.inputs[15].default_value = (0.43, 0.4831, 0.5, 1.0)
n1.inputs[16].default_value = 10.9
n2 = _N.new('ShaderNodeGroup'); n2.name = 'Group.004'; n2.location = (6, 327)
n2.node_tree = ng_flame_package
n3 = _N.new('ShaderNodeOutputMaterial'); n3.name = 'Material Output.001'; n3.location = (0, 0)
n3.target = 'EEVEE'
n4 = _N.new('ShaderNodeMixShader'); n4.name = 'Mix Shader'; n4.location = (0, 0)
n4.label = 'Disable Shadow'
n4.hide = True
n5 = _N.new('ShaderNodeLightPath'); n5.name = 'Light Path'; n5.location = (0, 0)
n5.hide = True
n6 = _N.new('ShaderNodeBsdfTransparent'); n6.name = 'Transparent BSDF'; n6.location = (0, 0)
n6.hide = True
_L.new(n2.outputs[0], n0.inputs[0])
_L.new(n2.outputs[0], n4.inputs[1])
_L.new(n4.outputs[0], n3.inputs[0])
_L.new(n5.outputs[1], n4.inputs[0])
_L.new(n6.outputs[0], n4.inputs[2])
n0.is_active_output = True
mat_flame_002.use_nodes = True; mat_flame_002.node_tree.nodes.clear()
_N = mat_flame_002.node_tree.nodes; _L = mat_flame_002.node_tree.links
n0 = _N.new('NodeFrame'); n0.name = 'Frame.001'; n0.location = (-422, -250)
n0.label = 'Flame Shape'
n0.width = 632
n0.label_size = 40
n1 = _N.new('NodeFrame'); n1.name = 'Frame'; n1.location = (-437, 399)
n1.label = 'Ember Shape'
n1.width = 637
n1.label_size = 40
n2 = _N.new('ShaderNodeOutputMaterial'); n2.name = 'Material Output'; n2.location = (1134, 324)
n2.target = 'CYCLES'
n3 = _N.new('ShaderNodeTexGradient'); n3.name = 'Gradient Texture'; n3.location = (462, -30)
n3.gradient_type = 'SPHERICAL'
n4 = _N.new('ShaderNodeVectorCurve'); n4.name = 'Vector Curves'; n4.location = (30, -149)
_c = n4.mapping.curves[2]
while len(_c.points) > 2: _c.points.remove(_c.points[-1])
_c.points[0].location = (-0.59091, -0.55); _c.points[0].handle_type = 'AUTO'
_c.points[1].location = (0.0, 0.0); _c.points[1].handle_type = 'AUTO'
_p = _c.points.new(1.0, 0.65); _p.handle_type = 'AUTO'
n4.mapping.update()
n5 = _N.new('ShaderNodeGroup'); n5.name = 'Group'; n5.location = (-709, -134)
n5.node_tree = ng_flame_shaper
n5.inputs[0].default_value = 3.5
n5.inputs[1].default_value = 0.2
n5.inputs[2].default_value = 1.4
n5.inputs[3].default_value = 2.3
n5.inputs[4].default_value = 0.3
n5.inputs[5].default_value = 13.3
n6 = _N.new('ShaderNodeVectorCurve'); n6.name = 'Vector Curves.001'; n6.location = (30, -181)
_c = n6.mapping.curves[2]
while len(_c.points) > 2: _c.points.remove(_c.points[-1])
_c.points[0].location = (-0.05364, -0.8625); _c.points[0].handle_type = 'AUTO'
_c.points[1].location = (-0.01818, -0.025); _c.points[1].handle_type = 'AUTO'
_p = _c.points.new(1.0, 0.575); _p.handle_type = 'AUTO'
n6.mapping.update()
n7 = _N.new('ShaderNodeValToRGB'); n7.name = 'ColorRamp.001'; n7.location = (305, -383)
n7.color_ramp.interpolation = 'CONSTANT'
while len(n7.color_ramp.elements) > 1: n7.color_ramp.elements.remove(n7.color_ramp.elements[-1])
n7.color_ramp.elements[0].position = 0.1108; n7.color_ramp.elements[0].color = (0.7518, 0.5462, 0.0, 1.0)
_e = n7.color_ramp.elements.new(0.1716); _e.color = (0.04091, 0.8463, 0.0, 1.0)
_e = n7.color_ramp.elements.new(0.4932); _e.color = (0.0, 1.0, 0.3344, 1.0)
_e = n7.color_ramp.elements.new(0.7773); _e.color = (0.8773, 0.8488, 1.0, 1.0)
n8 = _N.new('ShaderNodeTexGradient'); n8.name = 'Gradient Texture.001'; n8.location = (467, -30)
n8.gradient_type = 'SPHERICAL'
n9 = _N.new('ShaderNodeGroup'); n9.name = 'Group.001'; n9.location = (709, -30)
n9.width = 210
n9.node_tree = ng_flame_render
n9.inputs[4].default_value = 8.9
n9.inputs[5].default_value = 0.2
n9.inputs[6].default_value = 0.0
n9.inputs[7].default_value = 0.3
n9.inputs[8].default_value = 15.0
n10 = _N.new('ShaderNodeOutputMaterial'); n10.name = 'Material Output.001'; n10.location = (0, 0)
n10.target = 'EEVEE'
n11 = _N.new('ShaderNodeMixShader'); n11.name = 'Mix Shader'; n11.location = (0, 0)
n11.label = 'Disable Shadow'
n11.hide = True
n12 = _N.new('ShaderNodeLightPath'); n12.name = 'Light Path'; n12.location = (0, 0)
n12.hide = True
n13 = _N.new('ShaderNodeBsdfTransparent'); n13.name = 'Transparent BSDF'; n13.location = (0, 0)
n13.hide = True
n3.parent = n0
n4.parent = n0
n6.parent = n1
n8.parent = n1
_L.new(n7.outputs[0], n9.inputs[3])
_L.new(n4.outputs[0], n3.inputs[0])
_L.new(n5.outputs[1], n4.inputs[1])
_L.new(n3.outputs[1], n7.inputs[0])
_L.new(n3.outputs[1], n9.inputs[1])
_L.new(n5.outputs[0], n9.inputs[2])
_L.new(n6.outputs[0], n8.inputs[0])
_L.new(n8.outputs[1], n9.inputs[0])
_L.new(n5.outputs[0], n6.inputs[1])
_L.new(n9.outputs[0], n2.inputs[0])
_L.new(n9.outputs[0], n11.inputs[1])
_L.new(n11.outputs[0], n10.inputs[0])
_L.new(n12.outputs[1], n11.inputs[0])
_L.new(n13.outputs[0], n11.inputs[2])
n2.is_active_output = True

# ---- world
world_world = bpy.data.worlds.new('World'); scene.world = world_world
world_world.use_nodes = True; world_world.node_tree.nodes.clear()
_N = world_world.node_tree.nodes; _L = world_world.node_tree.links
n0 = _N.new('ShaderNodeOutputWorld'); n0.name = 'World Output'; n0.location = (300, 300)
n1 = _N.new('ShaderNodeBackground'); n1.name = 'Background'; n1.location = (10, 300)
n1.inputs[0].default_value = (0.05088, 0.05088, 0.05088, 1.0)
_L.new(n1.outputs[0], n0.inputs[0])
n0.is_active_output = True
world_world.color = (0.05088, 0.05088, 0.05088)
world_world.use_sun_shadow = False
world_world.sun_shadow_jitter_overblur = 0.0

# ---- cameras
cam_camera = bpy.data.cameras.new('Camera')
cam_camera.clip_end = 100.0
cam_camera.ortho_scale = 7.314

# ---- lights
light_sun = bpy.data.lights.new('Sun', 'SUN')
light_sun.color = (1.0, 0.0, 0.0)
light_sun.transmission_factor = 0.0
light_sun.energy = 5.0
light_sun.shadow_soft_size = 0.125
light_sun_001 = bpy.data.lights.new('Sun.001', 'SUN')
light_sun_001.color = (0.0, 0.0, 1.0)
light_sun_001.specular_factor = 0.0
light_sun_001.transmission_factor = 0.0
light_sun_001.energy = 5.0
light_sun_001.shadow_soft_size = 0.125
light_sun_002 = bpy.data.lights.new('Sun.002', 'SUN')
light_sun_002.color = (0.0, 1.0, 0.0)
light_sun_002.specular_factor = 0.0
light_sun_002.transmission_factor = 0.0
light_sun_002.energy = 5.0
light_sun_002.shadow_soft_size = 0.125

# ---- meshes
me_cube = bpy.data.meshes.new('Cube')
me_cube.from_pydata([(-0.2181, -0.2181, 0.002865), (-0.2181, -0.2181, 1.83), (-0.2181, 0.2181, 0.002865), (-0.2181, 0.2181, 1.83), (0.2181, -0.2181, 0.002865), (0.2181, -0.2181, 1.83), (0.2181, 0.2181, 0.002865), (0.2181, 0.2181, 1.83)], [], [(0, 1, 3, 2), (2, 3, 7, 6), (6, 7, 5, 4), (4, 5, 1, 0), (2, 6, 4, 0), (7, 3, 1, 5)])
_uv = me_cube.uv_layers.new(name='UVMap')
_uv.uv.foreach_set('vector', [0.375, 0.0, 0.625, 0.0, 0.625, 0.25, 0.375, 0.25, 0.375, 0.25, 0.625, 0.25, 0.625, 0.5, 0.375, 0.5, 0.375, 0.5, 0.625, 0.5, 0.625, 0.75, 0.375, 0.75, 0.375, 0.75, 0.625, 0.75, 0.625, 1.0, 0.375, 1.0, 0.125, 0.5, 0.375, 0.5, 0.375, 0.75, 0.125, 0.75, 0.625, 0.5, 0.875, 0.5, 0.875, 0.75, 0.625, 0.75])
me_cube.materials.append(mat_material_004)
me_cube.use_remesh_fix_poles = True
me_cube.use_remesh_preserve_attributes = False
me_cube.update()
me_plane_005 = bpy.data.meshes.new('Plane.005')
me_plane_005.from_pydata([(-1.0, 4.284e-08, -1.0), (1.0, 4.284e-08, -1.0), (-1.0, -4.284e-08, 1.0), (1.0, -4.284e-08, 1.0)], [], [(0, 1, 3, 2)])
_uv = me_plane_005.uv_layers.new(name='UVMap')
_uv.uv.foreach_set('vector', [0.0, 0.0, 1.0, 0.0, 1.0, 1.0, 0.0, 1.0])
me_plane_005.materials.append(mat_flame)
me_plane_005.use_remesh_fix_poles = True
me_plane_005.use_remesh_preserve_attributes = False
me_plane_005.update()
me_cube_001 = bpy.data.meshes.new('Cube.001')
me_cube_001.from_pydata([(-1.0, -1.0, -1.0), (-1.0, -1.0, 1.0), (-1.0, 1.0, -1.0), (-1.0, 1.0, 1.0), (1.0, -1.0, -1.0), (1.0, -1.0, 1.0), (1.0, 1.0, -1.0), (1.0, 1.0, 1.0)], [], [(0, 1, 3, 2), (2, 3, 7, 6), (6, 7, 5, 4), (4, 5, 1, 0), (2, 6, 4, 0), (7, 3, 1, 5)])
_uv = me_cube_001.uv_layers.new(name='UVMap')
_uv.uv.foreach_set('vector', [0.375, 0.0, 0.625, 0.0, 0.625, 0.25, 0.375, 0.25, 0.375, 0.25, 0.625, 0.25, 0.625, 0.5, 0.375, 0.5, 0.375, 0.5, 0.625, 0.5, 0.625, 0.75, 0.375, 0.75, 0.375, 0.75, 0.625, 0.75, 0.625, 1.0, 0.375, 1.0, 0.125, 0.5, 0.375, 0.5, 0.375, 0.75, 0.125, 0.75, 0.625, 0.5, 0.875, 0.5, 0.875, 0.75, 0.625, 0.75])
me_cube_001.materials.append(mat_flame3d)
me_cube_001.use_remesh_fix_poles = True
me_cube_001.use_remesh_preserve_attributes = False
me_cube_001.update()
me_cube_003 = bpy.data.meshes.new('Cube.003')
me_cube_003.from_pydata([(-1.0, -1.0, -1.0), (-1.0, -1.0, 1.0), (-1.0, 1.0, -1.0), (-1.0, 1.0, 1.0), (1.0, -1.0, -1.0), (1.0, -1.0, 1.0), (1.0, 1.0, -1.0), (1.0, 1.0, 1.0)], [], [(0, 1, 3, 2), (2, 3, 7, 6), (6, 7, 5, 4), (4, 5, 1, 0), (2, 6, 4, 0), (7, 3, 1, 5)])
_uv = me_cube_003.uv_layers.new(name='UVMap')
_uv.uv.foreach_set('vector', [0.375, 0.0, 0.625, 0.0, 0.625, 0.25, 0.375, 0.25, 0.375, 0.25, 0.625, 0.25, 0.625, 0.5, 0.375, 0.5, 0.375, 0.5, 0.625, 0.5, 0.625, 0.75, 0.375, 0.75, 0.375, 0.75, 0.625, 0.75, 0.625, 1.0, 0.375, 1.0, 0.125, 0.5, 0.375, 0.5, 0.375, 0.75, 0.125, 0.75, 0.625, 0.5, 0.875, 0.5, 0.875, 0.75, 0.625, 0.75])
me_cube_003.materials.append(mat_flame3d_002)
me_cube_003.use_remesh_fix_poles = True
me_cube_003.use_remesh_preserve_attributes = False
me_cube_003.update()
me_plane_001 = bpy.data.meshes.new('Plane.001')
me_plane_001.from_pydata([(-1.0, 4.284e-08, -1.0), (1.0, 4.284e-08, -1.0), (-1.0, -4.284e-08, 1.0), (1.0, -4.284e-08, 1.0)], [], [(0, 1, 3, 2)])
_uv = me_plane_001.uv_layers.new(name='UVMap')
_uv.uv.foreach_set('vector', [0.0, 0.0, 1.0, 0.0, 1.0, 1.0, 0.0, 1.0])
me_plane_001.materials.append(mat_flame_001)
me_plane_001.use_remesh_fix_poles = True
me_plane_001.use_remesh_preserve_attributes = False
me_plane_001.update()
me_plane_002 = bpy.data.meshes.new('Plane.002')
me_plane_002.from_pydata([(-1.0, 4.284e-08, -1.0), (1.0, 4.284e-08, -1.0), (-1.0, -4.284e-08, 1.0), (1.0, -4.284e-08, 1.0)], [], [(0, 1, 3, 2)])
_uv = me_plane_002.uv_layers.new(name='UVMap')
_uv.uv.foreach_set('vector', [0.0, 0.0, 1.0, 0.0, 1.0, 1.0, 0.0, 1.0])
me_plane_002.materials.append(mat_flame_002)
me_plane_002.use_remesh_fix_poles = True
me_plane_002.use_remesh_preserve_attributes = False
me_plane_002.update()

# ---- objects
ob_person = bpy.data.objects.new('person', me_cube)
ob_key_light__red = bpy.data.objects.new('Key Light (RED)', light_sun)
ob_back_light__blue = bpy.data.objects.new('Back Light (BLUE)', light_sun_001)
ob_fill_light__green = bpy.data.objects.new('Fill Light (GREEN)', light_sun_002)
ob_plane = bpy.data.objects.new('Plane', me_plane_005)
ob_cube = bpy.data.objects.new('Cube', me_cube_001)
ob_cube_002 = bpy.data.objects.new('Cube.002', me_cube_003)
ob_plane_001 = bpy.data.objects.new('Plane.001', me_plane_001)
ob_plane_002 = bpy.data.objects.new('Plane.002', me_plane_002)
ob_camera = bpy.data.objects.new('Camera', cam_camera)

# ---- transforms, parenting, visibility, modifiers, constraints
ob_person.location = (0.0, 0.0, 0.0)
ob_person.hide_render = True
ob_key_light__red.location = (5.787, -2.438, -3.269)
ob_key_light__red.rotation_euler = (2.941, -6.246, -4.466)
ob_key_light__red.hide_render = True
ob_back_light__blue.location = (4.277, -20.57, -16.02)
ob_back_light__blue.rotation_euler = (-12.89, -3.677, 3.215)
ob_back_light__blue.hide_render = True
ob_fill_light__green.location = (-10.8, -11.79, -13.7)
ob_fill_light__green.rotation_euler = (2.764, -0.3247, -1.485)
ob_fill_light__green.hide_render = True
ob_plane.location = (0.0, 0.0, 0.0)
ob_plane.visible_shadow = False
ob_cube.location = (0.0, 0.0, 0.0)
ob_cube.hide_render = True
ob_cube.visible_shadow = False
ob_cube_002.location = (2.036, 0.02089, -0.004095)
ob_cube_002.hide_render = True
ob_cube_002.visible_shadow = False
ob_plane_001.location = (-0.7754, 0.0, 0.0)
ob_plane_001.visible_shadow = False
ob_plane_002.location = (0.7634, 0.0, 0.0)
ob_plane_002.visible_shadow = False
ob_camera.parent = ob_plane
ob_camera.location = (0.08769, -3.456, 0.1416)
ob_camera.rotation_euler = (1.597, 5.373e-06, 0.02424)
ob_camera.lock_rotations_4d = False
ob_camera.empty_display_type = 'ARROWS'
ob_camera.color = (0.0, 0.0, 0.0, 0.0)
ob_camera.display_type = 'WIRE'
ob_camera.lineart.crease_threshold = 0.0

# ---- collection membership
scene.collection.objects.link(ob_person)
scene.collection.objects.link(ob_key_light__red)
scene.collection.objects.link(ob_back_light__blue)
scene.collection.objects.link(ob_fill_light__green)
scene.collection.objects.link(ob_plane)
scene.collection.objects.link(ob_cube)
scene.collection.objects.link(ob_cube_002)
scene.collection.objects.link(ob_plane_001)
scene.collection.objects.link(ob_plane_002)
col_collection.objects.link(ob_camera)

# ---- scene / render settings (as saved in the file)
scene.camera = ob_camera
scene.frame_start = 1; scene.frame_end = 250; scene.frame_set(172)
scene.render.engine = 'BLENDER_EEVEE_NEXT'
scene.render.image_settings.color_mode = 'RGB'
scene.cycles.feature_set = 'EXPERIMENTAL'
scene.cycles.sampling_pattern = 'TABULATED_SOBOL'
scene.cycles.use_light_tree = False
scene.eevee.volumetric_tile_size = '2'
scene.eevee.volumetric_samples = 60
scene.view_settings.view_transform = 'Filmic'
bpy.context.view_layer.update()

# ---- added for rendering (the .blend has no usable light): sun
light_auto_sun = bpy.data.lights.new('AutoSun', 'SUN')
light_auto_sun.energy = 3.0
light_auto_sun.angle = 0.0523599
ob_auto_sun = bpy.data.objects.new('AutoSun', light_auto_sun)
scene.collection.objects.link(ob_auto_sun)
ob_auto_sun.rotation_euler = (0.872665, 0.174533, 0.523599)
bpy.context.view_layer.update()
